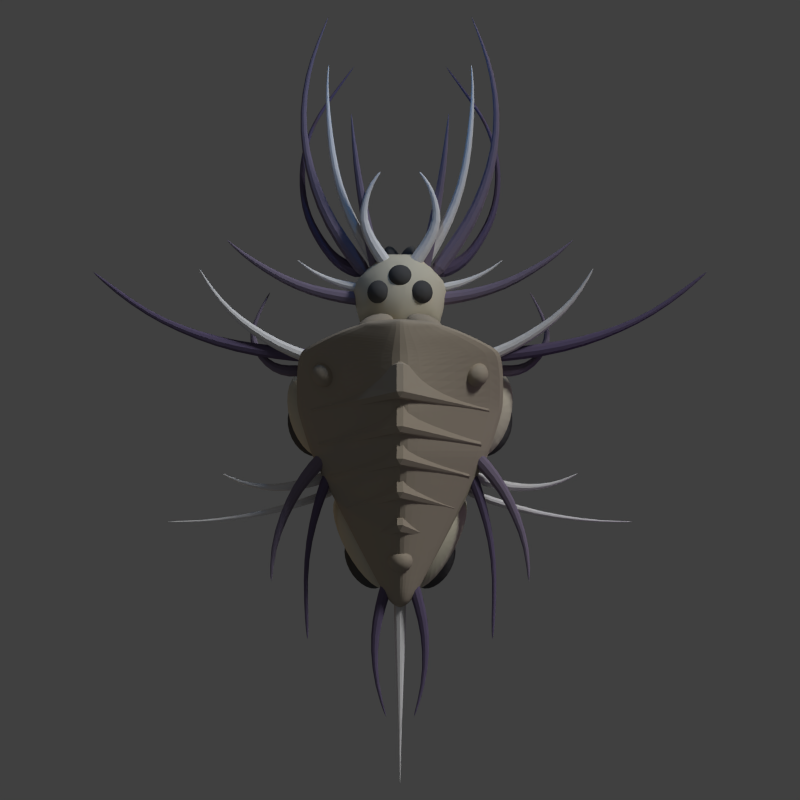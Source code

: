 # Source: archon_0.blend  (saved by Blender 2.69.0; exported with 4.5.12 LTS)
import bpy
from mathutils import Matrix  # noqa: F401  (used for matrix-valued properties, if any)

bpy.ops.wm.read_factory_settings(use_empty=True)
scene = bpy.context.scene
scene.name = 'Scene'

# ---- collections
col_collection_1 = bpy.data.collections.new('Collection 1'); scene.collection.children.link(col_collection_1)

# ---- materials (node trees are filled in below, after node groups)
mat_material_002 = bpy.data.materials.new('Material.002')
mat_material_002.alpha_threshold = 0.0
mat_material_002.use_transparent_shadow = False
mat_material_002.roughness = 0.5
mat_material_002.line_color = (0.0, 0.0, 0.0, 1.0)
mat_material_003 = bpy.data.materials.new('Material.003')
mat_material_003.alpha_threshold = 0.0
mat_material_003.use_transparent_shadow = False
mat_material_003.diffuse_color = (0.1343, 0.1076, 0.1902, 1.0)
mat_material_003.roughness = 0.5
mat_material_003.line_color = (0.0, 0.0, 0.0, 1.0)
mat_material_004 = bpy.data.materials.new('Material.004')
mat_material_004.alpha_threshold = 0.0
mat_material_004.use_transparent_shadow = False
mat_material_004.diffuse_color = (0.4109, 0.3562, 0.2795, 1.0)
mat_material_004.roughness = 0.5
mat_material_004.line_color = (0.0, 0.0, 0.0, 1.0)
mat_material_005 = bpy.data.materials.new('Material.005')
mat_material_005.alpha_threshold = 0.0
mat_material_005.use_transparent_shadow = False
mat_material_005.diffuse_color = (0.08714, 0.08714, 0.08714, 1.0)
mat_material_005.roughness = 0.5
mat_material_005.line_color = (0.0, 0.0, 0.0, 1.0)
mat_material_001 = bpy.data.materials.new('Material.001')
mat_material_001.alpha_threshold = 0.0
mat_material_001.use_transparent_shadow = False
mat_material_001.diffuse_color = (0.2124, 0.1779, 0.2529, 1.0)
mat_material_001.roughness = 0.5
mat_material_001.line_color = (0.0, 0.0, 0.0, 1.0)
mat_material = bpy.data.materials.new('Material')
mat_material.alpha_threshold = 0.0
mat_material.use_transparent_shadow = False
mat_material.diffuse_color = (0.6383, 0.5961, 0.4698, 1.0)
mat_material.roughness = 0.5
mat_material.line_color = (0.0, 0.0, 0.0, 1.0)

# ---- material node trees

# ---- world
world_world = bpy.data.worlds.new('World'); scene.world = world_world
world_world.color = (0.05088, 0.05088, 0.05088)
world_world.use_sun_shadow = False
world_world.sun_shadow_jitter_overblur = 0.0
world_world.cycles.sampling_method = 'MANUAL'
world_world.cycles.sample_map_resolution = 256

# ---- cameras
cam_camera = bpy.data.cameras.new('Camera')
cam_camera.type = 'ORTHO'
cam_camera.clip_end = 100.0
cam_camera.lens = 35.0
cam_camera.sensor_width = 32.0
cam_camera.sensor_height = 18.0
cam_camera.ortho_scale = 16.0
cam_camera.dof.focus_distance = 0.0
cam_camera.dof.aperture_fstop = 128.0

# ---- lights
light_point_003 = bpy.data.lights.new('Point.003', 'POINT')
light_point_003.color = (0.7737, 0.8303, 1.0)
light_point_003.transmission_factor = 0.0
light_point_003.energy = 70.0
light_point_003.shadow_buffer_clip_start = 0.5
light_point_003.shadow_soft_size = 0.1
light_point_003.shadow_maximum_resolution = 0.006
light_point_003.use_absolute_resolution = True
light_point_003.cycles.use_multiple_importance_sampling = False
light_point_002 = bpy.data.lights.new('Point.002', 'POINT')
light_point_002.color = (0.6921, 0.0, 1.0)
light_point_002.transmission_factor = 0.0
light_point_002.energy = 20.0
light_point_002.shadow_buffer_clip_start = 0.5
light_point_002.shadow_soft_size = 0.1
light_point_002.shadow_maximum_resolution = 0.006
light_point_002.use_absolute_resolution = True
light_point_002.cycles.use_multiple_importance_sampling = False
light_point_001 = bpy.data.lights.new('Point.001', 'POINT')
light_point_001.color = (0.0, 0.3452, 1.0)
light_point_001.transmission_factor = 0.0
light_point_001.energy = 100.0
light_point_001.shadow_buffer_clip_start = 0.5
light_point_001.shadow_soft_size = 0.1
light_point_001.shadow_maximum_resolution = 0.006
light_point_001.use_absolute_resolution = True
light_point_001.cycles.use_multiple_importance_sampling = False
light_point = bpy.data.lights.new('Point', 'POINT')
light_point.color = (1.0, 0.4909, 0.0)
light_point.transmission_factor = 0.0
light_point.shadow_buffer_clip_start = 0.5
light_point.shadow_soft_size = 0.1
light_point.shadow_maximum_resolution = 0.006
light_point.use_absolute_resolution = True
light_point.cycles.use_multiple_importance_sampling = False
light_sun = bpy.data.lights.new('Sun', 'SUN')
light_sun.transmission_factor = 0.0
light_sun.angle = 0.1993
light_sun.energy = 1.5
light_sun.shadow_buffer_clip_start = 0.5
light_sun.shadow_soft_size = 0.1
light_sun.shadow_cascade_max_distance = 1000.0
light_sun.cycles.use_multiple_importance_sampling = False

# ---- meshes
me_cylinder_015 = bpy.data.meshes.new('Cylinder.015')
me_cylinder_015.from_pydata([(-9.938e-09, -3.765, 0.1663), (-9.938e-09, -4.097, 0.1663), (0.1582, -3.765, 0.05139), (0.1582, -4.097, 0.05139), (0.09776, -3.765, -0.1346), (0.09776, -4.097, -0.1346), (-0.09776, -3.765, -0.1346), (-0.09776, -4.097, -0.1346), (-0.1582, -3.765, 0.05139), (-0.1582, -4.097, 0.05139), (-1.037e-08, -4.589, 0.1573), (0.1496, -4.589, 0.04861), (0.09246, -4.589, -0.1273), (-0.09246, -4.589, -0.1273), (-0.1496, -4.589, 0.04861), (-1.301e-08, -5.477, 0.1019), (0.09691, -5.477, 0.03149), (0.05989, -5.477, -0.08243), (-0.05989, -5.477, -0.08243), (-0.09691, -5.477, 0.03149), (-1.547e-08, -6.932, 0.02786), (0.02649, -6.932, 0.008608), (0.01637, -6.932, -0.02254), (-0.01637, -6.932, -0.02254), (-0.02649, -6.932, 0.008608), (-1.604e-08, -7.726, 0.0106), (0.01008, -7.726, 0.003281), (0.006228, -7.726, -0.008566), (-0.006228, -7.726, -0.008566), (-0.01008, -7.726, 0.003281)], [], [(0, 1, 3, 2), (2, 3, 5, 4), (4, 5, 7, 6), (1, 9, 14, 10), (8, 9, 1, 0), (6, 7, 9, 8), (0, 2, 4, 6, 8), (10, 14, 19, 15), (9, 7, 13, 14), (7, 5, 12, 13), (5, 3, 11, 12), (3, 1, 10, 11), (15, 19, 24, 20), (14, 13, 18, 19), (13, 12, 17, 18), (12, 11, 16, 17), (11, 10, 15, 16), (20, 24, 29, 25), (19, 18, 23, 24), (18, 17, 22, 23), (17, 16, 21, 22), (16, 15, 20, 21), (26, 25, 29, 28, 27), (24, 23, 28, 29), (23, 22, 27, 28), (22, 21, 26, 27), (21, 20, 25, 26)])
me_cylinder_015.materials.append(mat_material_002)
me_cylinder_015.use_remesh_preserve_volume = False
me_cylinder_015.use_remesh_preserve_attributes = False
me_cylinder_015.use_mirror_vertex_groups = False
me_cylinder_015.update()
me_cylinder_014 = bpy.data.meshes.new('Cylinder.014')
me_cylinder_014.from_pydata([(0.2185, -3.529, 0.1631), (0.3107, -3.842, 0.1631), (0.3672, -3.485, 0.0504), (0.4595, -3.798, 0.0504), (0.3104, -3.502, -0.1319), (0.4027, -3.815, -0.1319), (0.1265, -3.556, -0.1319), (0.2188, -3.869, -0.1319), (0.06968, -3.573, 0.0504), (0.162, -3.886, 0.0504), (0.4704, -4.417, 0.1332), (0.5959, -4.399, 0.04116), (0.548, -4.406, -0.1078), (0.3929, -4.427, -0.1078), (0.345, -4.434, 0.04116), (0.5272, -5.006, 0.09715), (0.6193, -5.013, 0.03002), (0.5841, -5.01, -0.07859), (0.4702, -5.001, -0.07859), (0.435, -4.999, 0.03002), (0.4734, -5.715, 0.05266), (0.5212, -5.73, 0.01627), (0.5029, -5.725, -0.0426), (0.4439, -5.706, -0.0426), (0.4256, -5.7, 0.01627), (0.2613, -6.391, 0.01933), (0.2789, -6.396, 0.005975), (0.2722, -6.394, -0.01564), (0.2505, -6.387, -0.01564), (0.2438, -6.385, 0.005975)], [], [(0, 1, 3, 2), (2, 3, 5, 4), (4, 5, 7, 6), (1, 9, 14, 10), (8, 9, 1, 0), (6, 7, 9, 8), (0, 2, 4, 6, 8), (10, 14, 19, 15), (9, 7, 13, 14), (7, 5, 12, 13), (5, 3, 11, 12), (3, 1, 10, 11), (15, 19, 24, 20), (14, 13, 18, 19), (13, 12, 17, 18), (12, 11, 16, 17), (11, 10, 15, 16), (20, 24, 29, 25), (19, 18, 23, 24), (18, 17, 22, 23), (17, 16, 21, 22), (16, 15, 20, 21), (26, 25, 29, 28, 27), (24, 23, 28, 29), (23, 22, 27, 28), (22, 21, 26, 27), (21, 20, 25, 26)])
me_cylinder_014.materials.append(mat_material_003)
me_cylinder_014.use_remesh_preserve_volume = False
me_cylinder_014.use_remesh_preserve_attributes = False
me_cylinder_014.use_mirror_vertex_groups = False
me_cylinder_014.update()
me_sphere_010 = bpy.data.meshes.new('Sphere.010')
me_sphere_010.from_pydata([(0.3306, -2.443, 1.127), (0.1944, -2.399, 1.075), (0.07132, -2.359, 0.9072), (0.1944, -2.399, 0.7392), (0.3306, -2.443, 0.6878), (0.4914, -2.495, 0.6697), (0.413, -2.395, 1.127), (0.3466, -2.31, 1.075), (0.3022, -2.253, 0.9981), (0.2866, -2.233, 0.9072), (0.3022, -2.253, 0.8163), (0.3466, -2.31, 0.7392), (0.413, -2.395, 0.6878), (0.4914, -2.495, 1.145), (0.5544, -2.422, 1.127), (0.6078, -2.36, 1.075), (0.6435, -2.319, 0.9981), (0.6561, -2.305, 0.9072), (0.6435, -2.319, 0.8163), (0.6078, -2.36, 0.7392), (0.5544, -2.422, 0.6878), (0.6484, -2.504, 1.127), (0.7814, -2.512, 1.075), (0.8703, -2.517, 0.9981), (0.9016, -2.519, 0.9072), (0.8703, -2.517, 0.8163), (0.7814, -2.512, 0.7392), (0.6484, -2.504, 0.6878), (0.6241, -2.579, 1.127), (0.7366, -2.651, 1.075), (0.8118, -2.698, 0.9981), (0.8382, -2.715, 0.9072), (0.8118, -2.698, 0.8163), (0.7366, -2.651, 0.7392), (0.6241, -2.579, 0.6878), (0.4999, -2.591, 1.127), (0.5071, -2.672, 1.075), (0.512, -2.726, 0.9981), (0.5137, -2.745, 0.9072), (0.512, -2.726, 0.8163), (0.5071, -2.672, 0.7392), (0.4999, -2.591, 0.6878), (0.3693, -2.53, 1.127), (0.2658, -2.56, 1.075), (0.1967, -2.58, 0.9981), (0.1724, -2.587, 0.9072), (0.1967, -2.58, 0.8163), (0.2658, -2.56, 0.7392), (0.3693, -2.53, 0.6878), (0.1033, -2.369, 0.9981), (0.1033, -2.369, 0.8163)], [], [(4, 3, 11, 12), (1, 0, 6, 7), (12, 11, 19, 20), (11, 10, 18, 19), (10, 9, 17, 18), (9, 8, 16, 17), (8, 7, 15, 16), (7, 6, 14, 15), (20, 19, 26, 27), (19, 18, 25, 26), (18, 17, 24, 25), (17, 16, 23, 24), (16, 15, 22, 23), (15, 14, 21, 22), (27, 26, 33, 34), (26, 25, 32, 33), (25, 24, 31, 32), (24, 23, 30, 31), (23, 22, 29, 30), (22, 21, 28, 29), (34, 33, 40, 41), (33, 32, 39, 40), (32, 31, 38, 39), (31, 30, 37, 38), (30, 29, 36, 37), (29, 28, 35, 36), (41, 40, 47, 48), (40, 39, 46, 47), (39, 38, 45, 46), (38, 37, 44, 45), (37, 36, 43, 44), (36, 35, 42, 43), (5, 4, 12), (3, 50, 10, 11), (50, 2, 9, 10), (2, 49, 8, 9), (49, 1, 7, 8), (0, 13, 6), (5, 12, 20), (6, 13, 14), (5, 20, 27), (14, 13, 21), (5, 27, 34), (21, 13, 28), (5, 34, 41), (28, 13, 35), (5, 41, 48), (35, 13, 42), (5, 48, 4), (48, 47, 3, 4), (47, 46, 50, 3), (46, 45, 2, 50), (45, 44, 49, 2), (44, 43, 1, 49), (43, 42, 0, 1), (42, 13, 0)])
me_sphere_010.materials.append(mat_material_004)
me_sphere_010.use_remesh_preserve_volume = False
me_sphere_010.use_remesh_preserve_attributes = False
me_sphere_010.use_mirror_vertex_groups = False
me_sphere_010.update()
me_sphere_009 = bpy.data.meshes.new('Sphere.009')
me_sphere_009.from_pydata([(-0.03183, 0.6657, 2.247), (-0.3259, 0.8028, 2.03), (-0.5913, 0.9266, 1.323), (-0.3259, 0.8028, 0.6159), (-0.03183, 0.6657, 0.3991), (0.315, 0.504, 0.323), (0.1708, 0.7594, 2.247), (0.04859, 0.9759, 2.03), (-0.03308, 1.121, 1.706), (-0.06175, 1.171, 1.323), (-0.03308, 1.121, 0.9403), (0.04859, 0.9759, 0.6159), (0.1708, 0.7594, 0.3991), (0.315, 0.504, 2.323), (0.482, 0.6607, 2.247), (0.6237, 0.7936, 2.03), (0.7183, 0.8824, 1.706), (0.7515, 0.9136, 1.323), (0.7183, 0.8824, 0.9403), (0.6237, 0.7936, 0.6159), (0.482, 0.6607, 0.3991), (0.6675, 0.444, 2.247), (0.9663, 0.3932, 2.03), (1.166, 0.3593, 1.706), (1.236, 0.3474, 1.323), (1.166, 0.3593, 0.9403), (0.9663, 0.3932, 0.6159), (0.6675, 0.444, 0.3991), (0.5875, 0.2725, 2.247), (0.8185, 0.07627, 2.03), (0.9728, -0.05486, 1.706), (1.027, -0.1009, 1.323), (0.9728, -0.05486, 0.9403), (0.8185, 0.07627, 0.6159), (0.5875, 0.2725, 0.3991), (0.3023, 0.2753, 2.247), (0.2915, 0.08139, 2.03), (0.2844, -0.04816, 1.706), (0.2818, -0.09365, 1.323), (0.2844, -0.04816, 0.9403), (0.2915, 0.08139, 0.6159), (0.3023, 0.2753, 0.3991), (0.02668, 0.4503, 2.247), (-0.2177, 0.4047, 2.03), (-0.3811, 0.3743, 1.706), (-0.4384, 0.3636, 1.323), (-0.3811, 0.3743, 0.9403), (-0.2177, 0.4047, 0.6159), (0.02668, 0.4503, 0.3991), (-0.5223, 0.8944, 1.706), (-0.5223, 0.8944, 0.9403)], [], [(4, 3, 11, 12), (1, 0, 6, 7), (12, 11, 19, 20), (11, 10, 18, 19), (10, 9, 17, 18), (9, 8, 16, 17), (8, 7, 15, 16), (7, 6, 14, 15), (20, 19, 26, 27), (19, 18, 25, 26), (18, 17, 24, 25), (17, 16, 23, 24), (16, 15, 22, 23), (15, 14, 21, 22), (27, 26, 33, 34), (26, 25, 32, 33), (25, 24, 31, 32), (24, 23, 30, 31), (23, 22, 29, 30), (22, 21, 28, 29), (34, 33, 40, 41), (33, 32, 39, 40), (32, 31, 38, 39), (31, 30, 37, 38), (30, 29, 36, 37), (29, 28, 35, 36), (41, 40, 47, 48), (40, 39, 46, 47), (39, 38, 45, 46), (38, 37, 44, 45), (37, 36, 43, 44), (36, 35, 42, 43), (5, 4, 12), (3, 50, 10, 11), (50, 2, 9, 10), (2, 49, 8, 9), (49, 1, 7, 8), (0, 13, 6), (5, 12, 20), (6, 13, 14), (5, 20, 27), (14, 13, 21), (5, 27, 34), (21, 13, 28), (5, 34, 41), (28, 13, 35), (5, 41, 48), (35, 13, 42), (5, 48, 4), (48, 47, 3, 4), (47, 46, 50, 3), (46, 45, 2, 50), (45, 44, 49, 2), (44, 43, 1, 49), (43, 42, 0, 1), (42, 13, 0)])
me_sphere_009.polygons.foreach_set('use_smooth', [True] * 56)
me_sphere_009.materials.append(mat_material_005)
me_sphere_009.use_remesh_preserve_volume = False
me_sphere_009.use_remesh_preserve_attributes = False
me_sphere_009.use_mirror_vertex_groups = False
me_sphere_009.update()
me_sphere_008 = bpy.data.meshes.new('Sphere.008')
me_sphere_008.from_pydata([(0.5623, 5.04, 2.247), (0.2379, 5.04, 2.03), (-0.05501, 5.04, 1.323), (0.2379, 5.04, 0.6159), (0.5623, 5.04, 0.3991), (0.945, 5.04, 0.323), (0.7064, 5.339, 2.247), (0.5041, 5.593, 2.03), (0.369, 5.762, 1.706), (0.3215, 5.822, 1.323), (0.369, 5.762, 0.9403), (0.5041, 5.593, 0.6159), (0.7064, 5.339, 0.3991), (0.945, 5.04, 2.323), (1.03, 5.413, 2.247), (1.102, 5.729, 2.03), (1.151, 5.941, 1.706), (1.168, 6.015, 1.323), (1.151, 5.941, 0.9403), (1.102, 5.729, 0.6159), (1.03, 5.413, 0.3991), (1.29, 5.206, 2.247), (1.582, 5.347, 2.03), (1.777, 5.441, 1.706), (1.846, 5.474, 1.323), (1.777, 5.441, 0.9403), (1.582, 5.347, 0.6159), (1.29, 5.206, 0.3991), (1.29, 4.874, 2.247), (1.582, 4.733, 2.03), (1.777, 4.639, 1.706), (1.846, 4.606, 1.323), (1.777, 4.639, 0.9403), (1.582, 4.733, 0.6159), (1.29, 4.874, 0.3991), (1.03, 4.667, 2.247), (1.102, 4.351, 2.03), (1.151, 4.139, 1.706), (1.168, 4.065, 1.323), (1.151, 4.139, 0.9403), (1.102, 4.351, 0.6159), (1.03, 4.667, 0.3991), (0.7064, 4.741, 2.247), (0.5041, 4.487, 2.03), (0.369, 4.318, 1.706), (0.3215, 4.258, 1.323), (0.369, 4.318, 0.9403), (0.5041, 4.487, 0.6159), (0.7064, 4.741, 0.3991), (0.02111, 5.04, 1.706), (0.02111, 5.04, 0.9403)], [], [(4, 3, 11, 12), (1, 0, 6, 7), (12, 11, 19, 20), (11, 10, 18, 19), (10, 9, 17, 18), (9, 8, 16, 17), (8, 7, 15, 16), (7, 6, 14, 15), (20, 19, 26, 27), (19, 18, 25, 26), (18, 17, 24, 25), (17, 16, 23, 24), (16, 15, 22, 23), (15, 14, 21, 22), (27, 26, 33, 34), (26, 25, 32, 33), (25, 24, 31, 32), (24, 23, 30, 31), (23, 22, 29, 30), (22, 21, 28, 29), (34, 33, 40, 41), (33, 32, 39, 40), (32, 31, 38, 39), (31, 30, 37, 38), (30, 29, 36, 37), (29, 28, 35, 36), (41, 40, 47, 48), (40, 39, 46, 47), (39, 38, 45, 46), (38, 37, 44, 45), (37, 36, 43, 44), (36, 35, 42, 43), (5, 4, 12), (3, 50, 10, 11), (50, 2, 9, 10), (2, 49, 8, 9), (49, 1, 7, 8), (0, 13, 6), (5, 12, 20), (6, 13, 14), (5, 20, 27), (14, 13, 21), (5, 27, 34), (21, 13, 28), (5, 34, 41), (28, 13, 35), (5, 41, 48), (35, 13, 42), (5, 48, 4), (48, 47, 3, 4), (47, 46, 50, 3), (46, 45, 2, 50), (45, 44, 49, 2), (44, 43, 1, 49), (43, 42, 0, 1), (42, 13, 0)])
me_sphere_008.polygons.foreach_set('use_smooth', [True] * 56)
me_sphere_008.materials.append(mat_material_004)
me_sphere_008.use_remesh_preserve_volume = False
me_sphere_008.use_remesh_preserve_attributes = False
me_sphere_008.use_mirror_vertex_groups = False
me_sphere_008.update()
me_sphere_007 = bpy.data.meshes.new('Sphere.007')
me_sphere_007.from_pydata([(-0.3827, 0.0, 0.9239), (-0.7071, 0.0, 0.7071), (-1.0, 0.0, -4.371e-08), (-0.7071, 0.0, -0.7071), (-0.3827, 0.0, -0.9239), (-1.51e-07, 0.0, -1.0), (-0.2386, 0.2992, 0.9239), (-0.4409, 0.5528, 0.7071), (-0.576, 0.7223, 0.3827), (-0.6235, 0.7818, -4.371e-08), (-0.576, 0.7223, -0.3827), (-0.4409, 0.5528, -0.7071), (-0.2386, 0.2992, -0.9239), (-1.846e-07, -1.472e-07, 1.0), (0.08515, 0.3731, 0.9239), (0.1573, 0.6894, 0.7071), (0.2056, 0.9007, 0.3827), (0.2225, 0.9749, -4.371e-08), (0.2056, 0.9007, -0.3827), (0.1573, 0.6894, -0.7071), (0.08515, 0.3731, -0.9239), (0.3448, 0.166, 0.9239), (0.6371, 0.3068, 0.7071), (0.8324, 0.4009, 0.3827), (0.901, 0.4339, -4.371e-08), (0.8324, 0.4009, -0.3827), (0.6371, 0.3068, -0.7071), (0.3448, 0.166, -0.9239), (0.3448, -0.166, 0.9239), (0.6371, -0.3068, 0.7071), (0.8324, -0.4009, 0.3827), (0.901, -0.4339, -4.371e-08), (0.8324, -0.4009, -0.3827), (0.6371, -0.3068, -0.7071), (0.3448, -0.166, -0.9239), (0.08515, -0.3731, 0.9239), (0.1573, -0.6894, 0.7071), (0.2056, -0.9007, 0.3827), (0.2225, -0.9749, -4.371e-08), (0.2056, -0.9007, -0.3827), (0.1573, -0.6894, -0.7071), (0.08515, -0.3731, -0.9239), (-0.2386, -0.2992, 0.9239), (-0.4409, -0.5528, 0.7071), (-0.576, -0.7223, 0.3827), (-0.6235, -0.7818, -4.371e-08), (-0.576, -0.7223, -0.3827), (-0.4409, -0.5528, -0.7071), (-0.2386, -0.2992, -0.9239), (-0.9239, 3.096e-08, 0.3827), (-0.9239, 3.096e-08, -0.3827)], [], [(4, 3, 11, 12), (1, 0, 6, 7), (12, 11, 19, 20), (11, 10, 18, 19), (10, 9, 17, 18), (9, 8, 16, 17), (8, 7, 15, 16), (7, 6, 14, 15), (20, 19, 26, 27), (19, 18, 25, 26), (18, 17, 24, 25), (17, 16, 23, 24), (16, 15, 22, 23), (15, 14, 21, 22), (27, 26, 33, 34), (26, 25, 32, 33), (25, 24, 31, 32), (24, 23, 30, 31), (23, 22, 29, 30), (22, 21, 28, 29), (34, 33, 40, 41), (33, 32, 39, 40), (32, 31, 38, 39), (31, 30, 37, 38), (30, 29, 36, 37), (29, 28, 35, 36), (41, 40, 47, 48), (40, 39, 46, 47), (39, 38, 45, 46), (38, 37, 44, 45), (37, 36, 43, 44), (36, 35, 42, 43), (5, 4, 12), (3, 50, 10, 11), (50, 2, 9, 10), (2, 49, 8, 9), (49, 1, 7, 8), (0, 13, 6), (5, 12, 20), (6, 13, 14), (5, 20, 27), (14, 13, 21), (5, 27, 34), (21, 13, 28), (5, 34, 41), (28, 13, 35), (5, 41, 48), (35, 13, 42), (5, 48, 4), (48, 47, 3, 4), (47, 46, 50, 3), (46, 45, 2, 50), (45, 44, 49, 2), (44, 43, 1, 49), (43, 42, 0, 1), (42, 13, 0)])
me_sphere_007.polygons.foreach_set('use_smooth', [True] * 56)
me_sphere_007.materials.append(mat_material_004)
me_sphere_007.use_remesh_preserve_volume = False
me_sphere_007.use_remesh_preserve_attributes = False
me_sphere_007.use_mirror_vertex_groups = False
me_sphere_007.update()
me_sphere_006 = bpy.data.meshes.new('Sphere.006')
me_sphere_006.from_pydata([(1.837, -2.241, -0.1467), (1.904, -2.01, -0.2675), (1.965, -1.802, -0.6615), (1.904, -2.01, -1.055), (1.837, -2.241, -1.176), (1.758, -2.514, -1.219), (1.968, -2.387, -0.1467), (2.147, -2.279, -0.2675), (2.266, -2.207, -0.4483), (2.308, -2.182, -0.6615), (2.266, -2.207, -0.8747), (2.147, -2.279, -1.055), (1.968, -2.387, -1.176), (1.758, -2.514, -0.1043), (1.941, -2.628, -0.1467), (2.096, -2.724, -0.2675), (2.2, -2.789, -0.4483), (2.236, -2.811, -0.6615), (2.2, -2.789, -0.8747), (2.096, -2.724, -1.055), (1.941, -2.628, -1.176), (1.776, -2.783, -0.1467), (1.791, -3.011, -0.2675), (1.801, -3.163, -0.4483), (1.805, -3.217, -0.6615), (1.801, -3.163, -0.8747), (1.791, -3.011, -1.055), (1.776, -2.783, -1.176), (1.597, -2.735, -0.1467), (1.461, -2.923, -0.2675), (1.369, -3.049, -0.4483), (1.337, -3.093, -0.6615), (1.369, -3.049, -0.8747), (1.461, -2.923, -1.055), (1.597, -2.735, -1.176), (1.539, -2.521, -0.1467), (1.354, -2.527, -0.2675), (1.23, -2.531, -0.4483), (1.187, -2.533, -0.6615), (1.23, -2.531, -0.8747), (1.354, -2.527, -1.055), (1.539, -2.521, -1.176), (1.646, -2.301, -0.1467), (1.551, -2.121, -0.2675), (1.488, -2.0, -0.4483), (1.466, -1.958, -0.6615), (1.488, -2.0, -0.8747), (1.551, -2.121, -1.055), (1.646, -2.301, -1.176), (1.949, -1.856, -0.4483), (1.949, -1.856, -0.8747), (0.8028, -5.003, -0.2462), (0.9065, -4.807, -0.3437), (1.0, -4.629, -0.6615), (0.9065, -4.807, -0.9793), (0.8028, -5.003, -1.077), (0.6804, -5.235, -1.111), (0.8742, -5.145, -0.2462), (1.038, -5.069, -0.3437), (1.148, -5.017, -0.4895), (1.187, -5.0, -0.6615), (1.148, -5.017, -0.8335), (1.038, -5.069, -0.9793), (0.8742, -5.145, -1.077), (0.6804, -5.235, -0.212), (0.7997, -5.355, -0.2462), (0.9008, -5.456, -0.3437), (0.9684, -5.523, -0.4895), (0.9921, -5.547, -0.6615), (0.9684, -5.523, -0.8335), (0.9008, -5.456, -0.9793), (0.7997, -5.355, -1.077), (0.6353, -5.474, -0.2462), (0.5971, -5.677, -0.3437), (0.5716, -5.812, -0.4895), (0.5627, -5.86, -0.6615), (0.5716, -5.812, -0.8335), (0.5971, -5.677, -0.9793), (0.6353, -5.474, -1.077), (0.5049, -5.414, -0.2462), (0.3562, -5.565, -0.3437), (0.2568, -5.667, -0.4895), (0.2219, -5.702, -0.6615), (0.2568, -5.667, -0.8335), (0.3562, -5.565, -0.9793), (0.5049, -5.414, -1.077), (0.5066, -5.219, -0.2462), (0.3593, -5.205, -0.3437), (0.2609, -5.196, -0.4895), (0.2264, -5.193, -0.6615), (0.2609, -5.196, -0.8335), (0.3593, -5.205, -0.9793), (0.5066, -5.219, -1.077), (0.6392, -5.036, -0.2462), (0.6043, -4.868, -0.3437), (0.5809, -4.755, -0.4895), (0.5727, -4.715, -0.6615), (0.5809, -4.755, -0.8335), (0.6043, -4.868, -0.9793), (0.6392, -5.036, -1.077), (0.9758, -4.676, -0.4895), (0.9758, -4.676, -0.8335)], [], [(4, 3, 11, 12), (1, 0, 6, 7), (12, 11, 19, 20), (11, 10, 18, 19), (10, 9, 17, 18), (9, 8, 16, 17), (8, 7, 15, 16), (7, 6, 14, 15), (20, 19, 26, 27), (19, 18, 25, 26), (18, 17, 24, 25), (17, 16, 23, 24), (16, 15, 22, 23), (15, 14, 21, 22), (27, 26, 33, 34), (26, 25, 32, 33), (25, 24, 31, 32), (24, 23, 30, 31), (23, 22, 29, 30), (22, 21, 28, 29), (34, 33, 40, 41), (33, 32, 39, 40), (32, 31, 38, 39), (31, 30, 37, 38), (30, 29, 36, 37), (29, 28, 35, 36), (41, 40, 47, 48), (40, 39, 46, 47), (39, 38, 45, 46), (38, 37, 44, 45), (37, 36, 43, 44), (36, 35, 42, 43), (5, 4, 12), (3, 50, 10, 11), (50, 2, 9, 10), (2, 49, 8, 9), (49, 1, 7, 8), (0, 13, 6), (5, 12, 20), (6, 13, 14), (5, 20, 27), (14, 13, 21), (5, 27, 34), (21, 13, 28), (5, 34, 41), (28, 13, 35), (5, 41, 48), (35, 13, 42), (5, 48, 4), (48, 47, 3, 4), (47, 46, 50, 3), (46, 45, 2, 50), (45, 44, 49, 2), (44, 43, 1, 49), (43, 42, 0, 1), (42, 13, 0), (55, 54, 62, 63), (52, 51, 57, 58), (63, 62, 70, 71), (62, 61, 69, 70), (61, 60, 68, 69), (60, 59, 67, 68), (59, 58, 66, 67), (58, 57, 65, 66), (71, 70, 77, 78), (70, 69, 76, 77), (69, 68, 75, 76), (68, 67, 74, 75), (67, 66, 73, 74), (66, 65, 72, 73), (78, 77, 84, 85), (77, 76, 83, 84), (76, 75, 82, 83), (75, 74, 81, 82), (74, 73, 80, 81), (73, 72, 79, 80), (85, 84, 91, 92), (84, 83, 90, 91), (83, 82, 89, 90), (82, 81, 88, 89), (81, 80, 87, 88), (80, 79, 86, 87), (92, 91, 98, 99), (91, 90, 97, 98), (90, 89, 96, 97), (89, 88, 95, 96), (88, 87, 94, 95), (87, 86, 93, 94), (56, 55, 63), (54, 101, 61, 62), (101, 53, 60, 61), (53, 100, 59, 60), (100, 52, 58, 59), (51, 64, 57), (56, 63, 71), (57, 64, 65), (56, 71, 78), (65, 64, 72), (56, 78, 85), (72, 64, 79), (56, 85, 92), (79, 64, 86), (56, 92, 99), (86, 64, 93), (56, 99, 55), (99, 98, 54, 55), (98, 97, 101, 54), (97, 96, 53, 101), (96, 95, 100, 53), (95, 94, 52, 100), (94, 93, 51, 52), (93, 64, 51)])
me_sphere_006.materials.append(mat_material_005)
me_sphere_006.use_remesh_preserve_volume = False
me_sphere_006.use_remesh_preserve_attributes = False
me_sphere_006.use_mirror_vertex_groups = False
me_sphere_006.update()
me_cylinder_013 = bpy.data.meshes.new('Cylinder.013')
me_cylinder_013.from_pydata([(1.345, -1.354, 0.1567), (1.49, -1.632, 0.1567), (1.477, -1.285, 0.04842), (1.631, -1.584, 0.04842), (1.426, -1.312, -0.1268), (1.577, -1.603, -0.1268), (1.263, -1.397, -0.1268), (1.403, -1.661, -0.1268), (1.213, -1.423, 0.04842), (1.349, -1.679, 0.04842), (1.658, -2.13, 0.1169), (1.765, -2.102, 0.03614), (1.724, -2.113, -0.09461), (1.591, -2.148, -0.09461), (1.55, -2.159, 0.03614), (1.83, -2.818, 0.08253), (1.908, -2.811, 0.0255), (1.879, -2.813, -0.06677), (1.782, -2.822, -0.06677), (1.752, -2.825, 0.0255), (1.9, -3.571, 0.05437), (1.952, -3.573, 0.0168), (1.932, -3.572, -0.04398), (1.868, -3.57, -0.04398), (1.848, -3.569, 0.0168), (1.862, -4.465, 0.05437), (1.914, -4.467, 0.0168), (1.894, -4.466, -0.04398), (1.83, -4.463, -0.04398), (1.811, -4.463, 0.0168), (1.848, -4.806, 0.009949), (1.857, -4.806, 0.003075), (1.854, -4.806, -0.008045), (1.842, -4.806, -0.008045), (1.839, -4.806, 0.003075)], [], [(0, 1, 3, 2), (2, 3, 5, 4), (4, 5, 7, 6), (1, 9, 14, 10), (8, 9, 1, 0), (6, 7, 9, 8), (0, 2, 4, 6, 8), (10, 14, 19, 15), (9, 7, 13, 14), (7, 5, 12, 13), (5, 3, 11, 12), (3, 1, 10, 11), (15, 19, 24, 20), (14, 13, 18, 19), (13, 12, 17, 18), (12, 11, 16, 17), (11, 10, 15, 16), (20, 24, 29, 25), (19, 18, 23, 24), (18, 17, 22, 23), (17, 16, 21, 22), (16, 15, 20, 21), (25, 29, 34, 30), (24, 23, 28, 29), (23, 22, 27, 28), (22, 21, 26, 27), (21, 20, 25, 26), (31, 30, 34, 33, 32), (29, 28, 33, 34), (28, 27, 32, 33), (27, 26, 31, 32), (26, 25, 30, 31)])
me_cylinder_013.materials.append(mat_material_003)
me_cylinder_013.use_remesh_preserve_volume = False
me_cylinder_013.use_remesh_preserve_attributes = False
me_cylinder_013.use_mirror_vertex_groups = False
me_cylinder_013.update()
me_cylinder_012 = bpy.data.meshes.new('Cylinder.012')
me_cylinder_012.from_pydata([(1.695, -1.317, 0.1931), (1.442, -1.064, 0.1931), (1.554, -1.434, 0.05967), (1.321, -1.202, 0.05967), (1.608, -1.39, -0.1562), (1.367, -1.149, -0.1562), (1.783, -1.245, -0.1562), (1.517, -0.9783, -0.1562), (1.837, -1.201, 0.05967), (1.563, -0.9254, 0.05967), (2.057, -1.769, 0.1478), (1.937, -1.843, 0.04568), (1.983, -1.815, -0.1196), (2.131, -1.724, -0.1196), (2.176, -1.695, 0.04568), (2.324, -2.313, 0.1217), (2.214, -2.349, 0.03761), (2.256, -2.335, -0.09846), (2.392, -2.29, -0.09846), (2.433, -2.276, 0.03761), (2.551, -2.974, 0.07393), (2.48, -2.977, 0.02285), (2.507, -2.976, -0.05982), (2.594, -2.972, -0.05982), (2.621, -2.971, 0.02285), (2.58, -3.695, 0.02535), (2.555, -3.696, 0.007831), (2.565, -3.695, -0.02052), (2.594, -3.694, -0.02052), (2.604, -3.694, 0.007831)], [], [(0, 1, 3, 2), (2, 3, 5, 4), (4, 5, 7, 6), (3, 1, 9, 7, 5), (8, 9, 1, 0), (6, 7, 9, 8), (8, 0, 10, 14), (14, 10, 15, 19), (6, 8, 14, 13), (4, 6, 13, 12), (2, 4, 12, 11), (0, 2, 11, 10), (19, 15, 20, 24), (13, 14, 19, 18), (12, 13, 18, 17), (11, 12, 17, 16), (10, 11, 16, 15), (24, 20, 25, 29), (18, 19, 24, 23), (17, 18, 23, 22), (16, 17, 22, 21), (15, 16, 21, 20), (25, 26, 27, 28, 29), (23, 24, 29, 28), (22, 23, 28, 27), (21, 22, 27, 26), (20, 21, 26, 25)])
me_cylinder_012.materials.append(mat_material_001)
me_cylinder_012.use_remesh_preserve_volume = False
me_cylinder_012.use_remesh_preserve_attributes = False
me_cylinder_012.use_mirror_vertex_groups = False
me_cylinder_012.update()
me_cylinder_011 = bpy.data.meshes.new('Cylinder.011')
me_cylinder_011.from_pydata([(1.619, -1.537, 0.1157), (1.405, -1.449, 0.1157), (1.577, -1.639, 0.03577), (1.363, -1.551, 0.03577), (1.593, -1.6, -0.09364), (1.379, -1.512, -0.09364), (1.645, -1.474, -0.09364), (1.431, -1.386, -0.09364), (1.661, -1.435, 0.03577), (1.447, -1.347, 0.03577), (2.2, -1.746, 0.1022), (2.173, -1.839, 0.03158), (2.184, -1.803, -0.08267), (2.217, -1.688, -0.08267), (2.227, -1.652, 0.03158), (2.941, -1.942, 0.07522), (2.929, -2.012, 0.02325), (2.933, -1.985, -0.06086), (2.948, -1.898, -0.06086), (2.953, -1.871, 0.02325), (3.568, -2.038, 0.0518), (3.567, -2.087, 0.01601), (3.567, -2.068, -0.04191), (3.568, -2.007, -0.04191), (3.568, -1.989, 0.01601), (4.171, -2.104, 0.02909), (4.17, -2.131, 0.00899), (4.17, -2.121, -0.02353), (4.171, -2.087, -0.02353), (4.171, -2.076, 0.00899), (4.987, -2.114, 0.01231), (4.987, -2.126, 0.003805), (4.987, -2.121, -0.009963), (4.987, -2.107, -0.009963), (4.987, -2.102, 0.003805)], [], [(0, 1, 3, 2), (2, 3, 5, 4), (4, 5, 7, 6), (3, 1, 9, 7, 5), (8, 9, 1, 0), (6, 7, 9, 8), (8, 0, 10, 14), (14, 10, 15, 19), (6, 8, 14, 13), (4, 6, 13, 12), (2, 4, 12, 11), (0, 2, 11, 10), (19, 15, 20, 24), (13, 14, 19, 18), (12, 13, 18, 17), (11, 12, 17, 16), (10, 11, 16, 15), (24, 20, 25, 29), (18, 19, 24, 23), (17, 18, 23, 22), (16, 17, 22, 21), (15, 16, 21, 20), (29, 25, 30, 34), (23, 24, 29, 28), (22, 23, 28, 27), (21, 22, 27, 26), (20, 21, 26, 25), (30, 31, 32, 33, 34), (28, 29, 34, 33), (27, 28, 33, 32), (26, 27, 32, 31), (25, 26, 31, 30)])
me_cylinder_011.materials.append(mat_material_002)
me_cylinder_011.use_remesh_preserve_volume = False
me_cylinder_011.use_remesh_preserve_attributes = False
me_cylinder_011.use_mirror_vertex_groups = False
me_cylinder_011.update()
me_cylinder_010 = bpy.data.meshes.new('Cylinder.010')
me_cylinder_010.from_pydata([(1.796, -1.227, 0.1574), (1.504, -1.111, 0.1574), (1.741, -1.366, 0.04863), (1.449, -1.25, 0.04863), (1.762, -1.313, -0.1273), (1.47, -1.197, -0.1273), (1.831, -1.142, -0.1273), (1.538, -1.025, -0.1273), (1.852, -1.088, 0.04863), (1.56, -0.9717, 0.04863), (2.17, -1.33, 0.1365), (2.146, -1.457, 0.04219), (2.155, -1.408, -0.1105), (2.184, -1.251, -0.1105), (2.193, -1.202, 0.04219), (2.574, -1.382, 0.105), (2.579, -1.482, 0.03243), (2.577, -1.444, -0.08491), (2.57, -1.321, -0.08491), (2.569, -1.283, 0.03243), (2.981, -1.362, 0.0781), (2.998, -1.434, 0.02414), (2.991, -1.407, -0.06318), (2.971, -1.317, -0.06318), (2.964, -1.29, 0.02414), (3.39, -1.268, 0.04466), (3.41, -1.306, 0.0138), (3.402, -1.291, -0.03613), (3.378, -1.245, -0.03613), (3.371, -1.23, 0.0138), (3.798, -1.057, 0.01575), (3.805, -1.07, 0.004867), (3.803, -1.065, -0.01274), (3.794, -1.048, -0.01274), (3.792, -1.043, 0.004867)], [], [(0, 1, 3, 2), (2, 3, 5, 4), (4, 5, 7, 6), (3, 1, 9, 7, 5), (8, 9, 1, 0), (6, 7, 9, 8), (8, 0, 10, 14), (14, 10, 15, 19), (6, 8, 14, 13), (4, 6, 13, 12), (2, 4, 12, 11), (0, 2, 11, 10), (19, 15, 20, 24), (13, 14, 19, 18), (12, 13, 18, 17), (11, 12, 17, 16), (10, 11, 16, 15), (24, 20, 25, 29), (18, 19, 24, 23), (17, 18, 23, 22), (16, 17, 22, 21), (15, 16, 21, 20), (29, 25, 30, 34), (23, 24, 29, 28), (22, 23, 28, 27), (21, 22, 27, 26), (20, 21, 26, 25), (30, 31, 32, 33, 34), (28, 29, 34, 33), (27, 28, 33, 32), (26, 27, 32, 31), (25, 26, 31, 30)])
me_cylinder_010.materials.append(mat_material_002)
me_cylinder_010.use_remesh_preserve_volume = False
me_cylinder_010.use_remesh_preserve_attributes = False
me_cylinder_010.use_mirror_vertex_groups = False
me_cylinder_010.update()
me_sphere_005 = bpy.data.meshes.new('Sphere.005')
me_sphere_005.from_pydata([(1.847, -1.906, -0.1467), (1.939, -1.582, -0.2675), (2.022, -1.291, -0.6615), (1.939, -1.582, -1.055), (1.847, -1.906, -1.176), (1.739, -2.287, -1.219), (1.967, -2.095, -0.1467), (2.16, -1.932, -0.2675), (2.289, -1.823, -0.4483), (2.335, -1.785, -0.6615), (2.289, -1.823, -0.8747), (2.16, -1.932, -1.055), (1.967, -2.095, -1.176), (1.739, -2.287, -0.1043), (1.915, -2.429, -0.1467), (2.064, -2.549, -0.2675), (2.163, -2.629, -0.4483), (2.198, -2.657, -0.6615), (2.163, -2.629, -0.8747), (2.064, -2.549, -1.055), (1.915, -2.429, -1.176), (1.73, -2.656, -0.1467), (1.723, -2.968, -0.2675), (1.718, -3.177, -0.4483), (1.716, -3.251, -0.6615), (1.718, -3.177, -0.8747), (1.723, -2.968, -1.055), (1.73, -2.656, -1.176), (1.552, -2.605, -0.1467), (1.394, -2.875, -0.2675), (1.288, -3.055, -0.4483), (1.251, -3.118, -0.6615), (1.288, -3.055, -0.8747), (1.394, -2.875, -1.055), (1.552, -2.605, -1.176), (1.515, -2.315, -0.1467), (1.325, -2.338, -0.2675), (1.198, -2.354, -0.4483), (1.153, -2.36, -0.6615), (1.198, -2.354, -0.8747), (1.325, -2.338, -1.055), (1.515, -2.315, -1.176), (1.646, -2.004, -0.1467), (1.568, -1.763, -0.2675), (1.515, -1.603, -0.4483), (1.497, -1.547, -0.6615), (1.515, -1.603, -0.8747), (1.568, -1.763, -1.055), (1.646, -2.004, -1.176), (2.001, -1.367, -0.4483), (2.001, -1.367, -0.8747), (0.9752, -4.425, -0.05348), (1.161, -4.074, -0.1961), (1.329, -3.757, -0.6615), (1.161, -4.074, -1.127), (0.9752, -4.425, -1.27), (0.756, -4.838, -1.32), (1.005, -4.64, -0.05348), (1.216, -4.472, -0.1961), (1.357, -4.36, -0.4096), (1.407, -4.32, -0.6615), (1.357, -4.36, -0.9133), (1.216, -4.472, -1.127), (1.005, -4.64, -1.27), (0.756, -4.838, -0.003383), (0.8473, -5.005, -0.05348), (0.9248, -5.146, -0.1961), (0.9765, -5.24, -0.4096), (0.9947, -5.273, -0.6615), (0.9765, -5.24, -0.9133), (0.9248, -5.146, -1.127), (0.8473, -5.005, -1.27), (0.6208, -5.244, -0.05348), (0.5063, -5.588, -0.1961), (0.4297, -5.818, -0.4096), (0.4028, -5.899, -0.6615), (0.4297, -5.818, -0.9133), (0.5063, -5.588, -1.127), (0.6208, -5.244, -1.27), (0.4961, -5.178, -0.05348), (0.2758, -5.466, -0.1961), (0.1286, -5.658, -0.4096), (0.07688, -5.726, -0.6615), (0.1286, -5.658, -0.9133), (0.2758, -5.466, -1.127), (0.4961, -5.178, -1.27), (0.5671, -4.856, -0.05348), (0.4069, -4.871, -0.1961), (0.2999, -4.881, -0.4096), (0.2623, -4.885, -0.6615), (0.2999, -4.881, -0.9133), (0.4069, -4.871, -1.127), (0.5671, -4.856, -1.27), (0.7803, -4.521, -0.05348), (0.8009, -4.252, -0.1961), (0.8147, -4.072, -0.4096), (0.8195, -4.009, -0.6615), (0.8147, -4.072, -0.9133), (0.8009, -4.252, -1.127), (0.7803, -4.521, -1.27), (1.285, -3.84, -0.4096), (1.285, -3.84, -0.9133)], [], [(4, 3, 11, 12), (1, 0, 6, 7), (12, 11, 19, 20), (11, 10, 18, 19), (10, 9, 17, 18), (9, 8, 16, 17), (8, 7, 15, 16), (7, 6, 14, 15), (20, 19, 26, 27), (19, 18, 25, 26), (18, 17, 24, 25), (17, 16, 23, 24), (16, 15, 22, 23), (15, 14, 21, 22), (27, 26, 33, 34), (26, 25, 32, 33), (25, 24, 31, 32), (24, 23, 30, 31), (23, 22, 29, 30), (22, 21, 28, 29), (34, 33, 40, 41), (33, 32, 39, 40), (32, 31, 38, 39), (31, 30, 37, 38), (30, 29, 36, 37), (29, 28, 35, 36), (41, 40, 47, 48), (40, 39, 46, 47), (39, 38, 45, 46), (38, 37, 44, 45), (37, 36, 43, 44), (36, 35, 42, 43), (5, 4, 12), (3, 50, 10, 11), (50, 2, 9, 10), (2, 49, 8, 9), (49, 1, 7, 8), (0, 13, 6), (5, 12, 20), (6, 13, 14), (5, 20, 27), (14, 13, 21), (5, 27, 34), (21, 13, 28), (5, 34, 41), (28, 13, 35), (5, 41, 48), (35, 13, 42), (5, 48, 4), (48, 47, 3, 4), (47, 46, 50, 3), (46, 45, 2, 50), (45, 44, 49, 2), (44, 43, 1, 49), (43, 42, 0, 1), (42, 13, 0), (55, 54, 62, 63), (52, 51, 57, 58), (63, 62, 70, 71), (62, 61, 69, 70), (61, 60, 68, 69), (60, 59, 67, 68), (59, 58, 66, 67), (58, 57, 65, 66), (71, 70, 77, 78), (70, 69, 76, 77), (69, 68, 75, 76), (68, 67, 74, 75), (67, 66, 73, 74), (66, 65, 72, 73), (78, 77, 84, 85), (77, 76, 83, 84), (76, 75, 82, 83), (75, 74, 81, 82), (74, 73, 80, 81), (73, 72, 79, 80), (85, 84, 91, 92), (84, 83, 90, 91), (83, 82, 89, 90), (82, 81, 88, 89), (81, 80, 87, 88), (80, 79, 86, 87), (92, 91, 98, 99), (91, 90, 97, 98), (90, 89, 96, 97), (89, 88, 95, 96), (88, 87, 94, 95), (87, 86, 93, 94), (56, 55, 63), (54, 101, 61, 62), (101, 53, 60, 61), (53, 100, 59, 60), (100, 52, 58, 59), (51, 64, 57), (56, 63, 71), (57, 64, 65), (56, 71, 78), (65, 64, 72), (56, 78, 85), (72, 64, 79), (56, 85, 92), (79, 64, 86), (56, 92, 99), (86, 64, 93), (56, 99, 55), (99, 98, 54, 55), (98, 97, 101, 54), (97, 96, 53, 101), (96, 95, 100, 53), (95, 94, 52, 100), (94, 93, 51, 52), (93, 64, 51)])
me_sphere_005.materials.append(mat_material)
me_sphere_005.use_remesh_preserve_volume = False
me_sphere_005.use_remesh_preserve_attributes = False
me_sphere_005.use_mirror_vertex_groups = False
me_sphere_005.update()
me_cylinder_009 = bpy.data.meshes.new('Cylinder.009')
me_cylinder_009.from_pydata([(2.22, -1.514, 0.1616), (1.9, -1.472, 0.1616), (2.21, -1.667, 0.04993), (1.88, -1.625, 0.04993), (2.214, -1.609, -0.1307), (1.888, -1.566, -0.1307), (2.227, -1.419, -0.1307), (1.912, -1.378, -0.1307), (2.231, -1.361, 0.04993), (1.92, -1.32, 0.04993), (2.535, -1.437, 0.1267), (2.556, -1.555, 0.03915), (2.548, -1.51, -0.1025), (2.521, -1.363, -0.1025), (2.513, -1.318, 0.03915), (2.791, -1.214, 0.09907), (2.845, -1.29, 0.03061), (2.824, -1.261, -0.08015), (2.757, -1.166, -0.08015), (2.736, -1.137, 0.03061), (2.964, -0.8662, 0.09907), (3.056, -0.8867, 0.03061), (3.021, -0.8789, -0.08015), (2.908, -0.8535, -0.08015), (2.872, -0.8457, 0.03061), (2.931, -0.5754, 0.0522), (2.98, -0.5708, 0.01613), (2.961, -0.5725, -0.04223), (2.9, -0.5782, -0.04223), (2.881, -0.5799, 0.01613), (2.722, -0.1353, 0.03595), (2.751, -0.118, 0.01111), (2.74, -0.1246, -0.02909), (2.704, -0.146, -0.02909), (2.692, -0.1526, 0.01111), (2.588, 0.09264, 0.01025), (2.596, 0.09758, 0.003166), (2.593, 0.09569, -0.008295), (2.583, 0.08959, -0.008295), (2.579, 0.0877, 0.003166)], [], [(0, 1, 3, 2), (2, 3, 5, 4), (4, 5, 7, 6), (3, 1, 9, 7, 5), (8, 9, 1, 0), (6, 7, 9, 8), (8, 0, 10, 14), (14, 10, 15, 19), (6, 8, 14, 13), (4, 6, 13, 12), (2, 4, 12, 11), (0, 2, 11, 10), (19, 15, 20, 24), (13, 14, 19, 18), (12, 13, 18, 17), (11, 12, 17, 16), (10, 11, 16, 15), (24, 20, 25, 29), (18, 19, 24, 23), (17, 18, 23, 22), (16, 17, 22, 21), (15, 16, 21, 20), (29, 25, 30, 34), (23, 24, 29, 28), (22, 23, 28, 27), (21, 22, 27, 26), (20, 21, 26, 25), (34, 30, 35, 39), (28, 29, 34, 33), (27, 28, 33, 32), (26, 27, 32, 31), (25, 26, 31, 30), (35, 36, 37, 38, 39), (33, 34, 39, 38), (32, 33, 38, 37), (31, 32, 37, 36), (30, 31, 36, 35)])
me_cylinder_009.materials.append(mat_material_001)
me_cylinder_009.use_remesh_preserve_volume = False
me_cylinder_009.use_remesh_preserve_attributes = False
me_cylinder_009.use_mirror_vertex_groups = False
me_cylinder_009.update()
me_cylinder_008 = bpy.data.meshes.new('Cylinder.008')
me_cylinder_008.from_pydata([(1.921, -0.9588, 0.1742), (1.595, -1.082, 0.1742), (1.979, -1.114, 0.05383), (1.654, -1.237, 0.05383), (1.957, -1.055, -0.1409), (1.631, -1.178, -0.1409), (1.884, -0.8631, -0.1409), (1.558, -0.9867, -0.1409), (1.862, -0.8039, 0.05383), (1.536, -0.9275, 0.05383), (2.514, -0.7335, 0.1497), (2.586, -0.8564, 0.04627), (2.559, -0.8095, -0.1211), (2.47, -0.6575, -0.1211), (2.442, -0.6105, 0.04627), (3.138, -0.339, 0.1307), (3.218, -0.4343, 0.0404), (3.187, -0.3979, -0.1058), (3.088, -0.28, -0.1058), (3.058, -0.2436, 0.0404), (3.574, 0.02565, 0.08613), (3.626, -0.03718, 0.02662), (3.606, -0.01318, -0.06968), (3.541, 0.06449, -0.06968), (3.521, 0.08849, 0.02662), (3.962, 0.4862, 0.05855), (4.005, 0.4502, 0.01809), (3.988, 0.464, -0.04737), (3.936, 0.5085, -0.04737), (3.92, 0.5222, 0.01809), (4.237, 0.9829, 0.01718), (4.252, 0.9749, 0.00531), (4.246, 0.978, -0.0139), (4.228, 0.9878, -0.0139), (4.223, 0.9909, 0.00531)], [], [(0, 1, 3, 2), (2, 3, 5, 4), (4, 5, 7, 6), (3, 1, 9, 7, 5), (8, 9, 1, 0), (6, 7, 9, 8), (8, 0, 10, 14), (14, 10, 15, 19), (6, 8, 14, 13), (4, 6, 13, 12), (2, 4, 12, 11), (0, 2, 11, 10), (19, 15, 20, 24), (13, 14, 19, 18), (12, 13, 18, 17), (11, 12, 17, 16), (10, 11, 16, 15), (24, 20, 25, 29), (18, 19, 24, 23), (17, 18, 23, 22), (16, 17, 22, 21), (15, 16, 21, 20), (29, 25, 30, 34), (23, 24, 29, 28), (22, 23, 28, 27), (21, 22, 27, 26), (20, 21, 26, 25), (30, 31, 32, 33, 34), (28, 29, 34, 33), (27, 28, 33, 32), (26, 27, 32, 31), (25, 26, 31, 30)])
me_cylinder_008.materials.append(mat_material_002)
me_cylinder_008.use_remesh_preserve_volume = False
me_cylinder_008.use_remesh_preserve_attributes = False
me_cylinder_008.use_mirror_vertex_groups = False
me_cylinder_008.update()
me_cylinder_007 = bpy.data.meshes.new('Cylinder.007')
me_cylinder_007.from_pydata([(2.051, -1.096, 0.1871), (1.677, -1.125, 0.1871), (2.064, -1.274, 0.05781), (1.691, -1.303, 0.05781), (2.059, -1.206, -0.1514), (1.686, -1.235, -0.1514), (2.042, -0.9867, -0.1514), (1.669, -1.016, -0.1514), (2.037, -0.9189, 0.05781), (1.664, -0.9477, 0.05781), (2.853, -1.01, 0.1758), (2.885, -1.174, 0.05433), (2.873, -1.111, -0.1422), (2.833, -0.9083, -0.1422), (2.821, -0.8457, 0.05433), (3.674, -0.8367, 0.1383), (3.712, -0.9626, 0.04275), (3.697, -0.9145, -0.1119), (3.65, -0.759, -0.1119), (3.635, -0.7109, 0.04275), (4.419, -0.5704, 0.0995), (4.46, -0.6556, 0.03075), (4.445, -0.6231, -0.0805), (4.394, -0.5177, -0.0805), (4.378, -0.4852, 0.03075), (5.045, -0.2684, 0.07246), (5.079, -0.328, 0.02239), (5.066, -0.3053, -0.05862), (5.023, -0.2316, -0.05862), (5.01, -0.2088, 0.02239), (5.674, 0.1752, 0.07246), (5.718, 0.1223, 0.02239), (5.701, 0.1425, -0.05862), (5.647, 0.2079, -0.05862), (5.63, 0.2281, 0.02239), (6.177, 0.5952, 0.01584), (6.186, 0.5836, 0.004898), (6.183, 0.588, -0.01281), (6.171, 0.6023, -0.01281), (6.167, 0.6068, 0.004898)], [], [(0, 1, 3, 2), (2, 3, 5, 4), (4, 5, 7, 6), (3, 1, 9, 7, 5), (8, 9, 1, 0), (6, 7, 9, 8), (8, 0, 10, 14), (14, 10, 15, 19), (6, 8, 14, 13), (4, 6, 13, 12), (2, 4, 12, 11), (0, 2, 11, 10), (19, 15, 20, 24), (13, 14, 19, 18), (12, 13, 18, 17), (11, 12, 17, 16), (10, 11, 16, 15), (24, 20, 25, 29), (18, 19, 24, 23), (17, 18, 23, 22), (16, 17, 22, 21), (15, 16, 21, 20), (29, 25, 30, 34), (23, 24, 29, 28), (22, 23, 28, 27), (21, 22, 27, 26), (20, 21, 26, 25), (34, 30, 35, 39), (28, 29, 34, 33), (27, 28, 33, 32), (26, 27, 32, 31), (25, 26, 31, 30), (35, 36, 37, 38, 39), (33, 34, 39, 38), (32, 33, 38, 37), (31, 32, 37, 36), (30, 31, 36, 35)])
me_cylinder_007.materials.append(mat_material_003)
me_cylinder_007.use_remesh_preserve_volume = False
me_cylinder_007.use_remesh_preserve_attributes = False
me_cylinder_007.use_mirror_vertex_groups = False
me_cylinder_007.update()
me_sphere_004 = bpy.data.meshes.new('Sphere.004')
me_sphere_004.from_pydata([(-0.3827, 0.0, 0.9239), (-0.7071, 0.0, 0.7071), (-1.0, 0.0, -4.371e-08), (-0.7071, 0.0, -0.7071), (-0.3827, 0.0, -0.9239), (-1.51e-07, 0.0, -1.0), (-0.2386, 0.2992, 0.9239), (-0.4409, 0.5528, 0.7071), (-0.576, 0.7223, 0.3827), (-0.6235, 0.7818, -4.371e-08), (-0.576, 0.7223, -0.3827), (-0.4409, 0.5528, -0.7071), (-0.2386, 0.2992, -0.9239), (-1.846e-07, -1.472e-07, 1.0), (0.08515, 0.3731, 0.9239), (0.1573, 0.6894, 0.7071), (0.2056, 0.9007, 0.3827), (0.2225, 0.9749, -4.371e-08), (0.2056, 0.9007, -0.3827), (0.1573, 0.6894, -0.7071), (0.08515, 0.3731, -0.9239), (0.3448, 0.166, 0.9239), (0.6371, 0.3068, 0.7071), (0.8324, 0.4009, 0.3827), (0.901, 0.4339, -4.371e-08), (0.8324, 0.4009, -0.3827), (0.6371, 0.3068, -0.7071), (0.3448, 0.166, -0.9239), (0.3448, -0.166, 0.9239), (0.6371, -0.3068, 0.7071), (0.8324, -0.4009, 0.3827), (0.901, -0.4339, -4.371e-08), (0.8324, -0.4009, -0.3827), (0.6371, -0.3068, -0.7071), (0.3448, -0.166, -0.9239), (0.08515, -0.3731, 0.9239), (0.1573, -0.6894, 0.7071), (0.2056, -0.9007, 0.3827), (0.2225, -0.9749, -4.371e-08), (0.2056, -0.9007, -0.3827), (0.1573, -0.6894, -0.7071), (0.08515, -0.3731, -0.9239), (-0.2386, -0.2992, 0.9239), (-0.4409, -0.5528, 0.7071), (-0.576, -0.7223, 0.3827), (-0.6235, -0.7818, -4.371e-08), (-0.576, -0.7223, -0.3827), (-0.4409, -0.5528, -0.7071), (-0.2386, -0.2992, -0.9239), (-0.9239, 3.096e-08, 0.3827), (-0.9239, 3.096e-08, -0.3827)], [], [(4, 3, 11, 12), (1, 0, 6, 7), (12, 11, 19, 20), (11, 10, 18, 19), (10, 9, 17, 18), (9, 8, 16, 17), (8, 7, 15, 16), (7, 6, 14, 15), (20, 19, 26, 27), (19, 18, 25, 26), (18, 17, 24, 25), (17, 16, 23, 24), (16, 15, 22, 23), (15, 14, 21, 22), (27, 26, 33, 34), (26, 25, 32, 33), (25, 24, 31, 32), (24, 23, 30, 31), (23, 22, 29, 30), (22, 21, 28, 29), (34, 33, 40, 41), (33, 32, 39, 40), (32, 31, 38, 39), (31, 30, 37, 38), (30, 29, 36, 37), (29, 28, 35, 36), (41, 40, 47, 48), (40, 39, 46, 47), (39, 38, 45, 46), (38, 37, 44, 45), (37, 36, 43, 44), (36, 35, 42, 43), (5, 4, 12), (3, 50, 10, 11), (50, 2, 9, 10), (2, 49, 8, 9), (49, 1, 7, 8), (0, 13, 6), (5, 12, 20), (6, 13, 14), (5, 20, 27), (14, 13, 21), (5, 27, 34), (21, 13, 28), (5, 34, 41), (28, 13, 35), (5, 41, 48), (35, 13, 42), (5, 48, 4), (48, 47, 3, 4), (47, 46, 50, 3), (46, 45, 2, 50), (45, 44, 49, 2), (44, 43, 1, 49), (43, 42, 0, 1), (42, 13, 0)])
me_sphere_004.polygons.foreach_set('use_smooth', [True] * 56)
me_sphere_004.materials.append(mat_material_005)
me_sphere_004.use_remesh_preserve_volume = False
me_sphere_004.use_remesh_preserve_attributes = False
me_sphere_004.use_mirror_vertex_groups = False
me_sphere_004.update()
me_sphere_003 = bpy.data.meshes.new('Sphere.003')
me_sphere_003.from_pydata([(-0.3827, 0.0, 0.9239), (-0.7071, 0.0, 0.7071), (-1.0, 0.0, -4.371e-08), (-0.7071, 0.0, -0.7071), (-0.3827, 0.0, -0.9239), (-1.51e-07, 0.0, -1.0), (-0.2386, 0.2992, 0.9239), (-0.4409, 0.5528, 0.7071), (-0.576, 0.7223, 0.3827), (-0.6235, 0.7818, -4.371e-08), (-0.576, 0.7223, -0.3827), (-0.4409, 0.5528, -0.7071), (-0.2386, 0.2992, -0.9239), (-1.846e-07, -1.472e-07, 1.0), (0.08515, 0.3731, 0.9239), (0.1573, 0.6894, 0.7071), (0.2056, 0.9007, 0.3827), (0.2225, 0.9749, -4.371e-08), (0.2056, 0.9007, -0.3827), (0.1573, 0.6894, -0.7071), (0.08515, 0.3731, -0.9239), (0.3448, 0.166, 0.9239), (0.6371, 0.3068, 0.7071), (0.8324, 0.4009, 0.3827), (0.901, 0.4339, -4.371e-08), (0.8324, 0.4009, -0.3827), (0.6371, 0.3068, -0.7071), (0.3448, 0.166, -0.9239), (0.3448, -0.166, 0.9239), (0.6371, -0.3068, 0.7071), (0.8324, -0.4009, 0.3827), (0.901, -0.4339, -4.371e-08), (0.8324, -0.4009, -0.3827), (0.6371, -0.3068, -0.7071), (0.3448, -0.166, -0.9239), (0.08515, -0.3731, 0.9239), (0.1573, -0.6894, 0.7071), (0.2056, -0.9007, 0.3827), (0.2225, -0.9749, -4.371e-08), (0.2056, -0.9007, -0.3827), (0.1573, -0.6894, -0.7071), (0.08515, -0.3731, -0.9239), (-0.2386, -0.2992, 0.9239), (-0.4409, -0.5528, 0.7071), (-0.576, -0.7223, 0.3827), (-0.6235, -0.7818, -4.371e-08), (-0.576, -0.7223, -0.3827), (-0.4409, -0.5528, -0.7071), (-0.2386, -0.2992, -0.9239), (-0.9239, 3.096e-08, 0.3827), (-0.9239, 3.096e-08, -0.3827)], [], [(4, 3, 11, 12), (1, 0, 6, 7), (12, 11, 19, 20), (11, 10, 18, 19), (10, 9, 17, 18), (9, 8, 16, 17), (8, 7, 15, 16), (7, 6, 14, 15), (20, 19, 26, 27), (19, 18, 25, 26), (18, 17, 24, 25), (17, 16, 23, 24), (16, 15, 22, 23), (15, 14, 21, 22), (27, 26, 33, 34), (26, 25, 32, 33), (25, 24, 31, 32), (24, 23, 30, 31), (23, 22, 29, 30), (22, 21, 28, 29), (34, 33, 40, 41), (33, 32, 39, 40), (32, 31, 38, 39), (31, 30, 37, 38), (30, 29, 36, 37), (29, 28, 35, 36), (41, 40, 47, 48), (40, 39, 46, 47), (39, 38, 45, 46), (38, 37, 44, 45), (37, 36, 43, 44), (36, 35, 42, 43), (5, 4, 12), (3, 50, 10, 11), (50, 2, 9, 10), (2, 49, 8, 9), (49, 1, 7, 8), (0, 13, 6), (5, 12, 20), (6, 13, 14), (5, 20, 27), (14, 13, 21), (5, 27, 34), (21, 13, 28), (5, 34, 41), (28, 13, 35), (5, 41, 48), (35, 13, 42), (5, 48, 4), (48, 47, 3, 4), (47, 46, 50, 3), (46, 45, 2, 50), (45, 44, 49, 2), (44, 43, 1, 49), (43, 42, 0, 1), (42, 13, 0)])
me_sphere_003.polygons.foreach_set('use_smooth', [True] * 56)
me_sphere_003.materials.append(mat_material_005)
me_sphere_003.use_remesh_preserve_volume = False
me_sphere_003.use_remesh_preserve_attributes = False
me_sphere_003.use_mirror_vertex_groups = False
me_sphere_003.update()
me_sphere_002 = bpy.data.meshes.new('Sphere.002')
me_sphere_002.from_pydata([(-0.3827, 0.0, 0.9239), (-0.7071, 0.0, 0.7071), (-1.0, 0.0, -4.371e-08), (-0.7071, 0.0, -0.7071), (-0.3827, 0.0, -0.9239), (-1.51e-07, 0.0, -1.0), (-0.2386, 0.2992, 0.9239), (-0.4409, 0.5528, 0.7071), (-0.576, 0.7223, 0.3827), (-0.6235, 0.7818, -4.371e-08), (-0.576, 0.7223, -0.3827), (-0.4409, 0.5528, -0.7071), (-0.2386, 0.2992, -0.9239), (-1.846e-07, -1.472e-07, 1.0), (0.08515, 0.3731, 0.9239), (0.1573, 0.6894, 0.7071), (0.2056, 0.9007, 0.3827), (0.2225, 0.9749, -4.371e-08), (0.2056, 0.9007, -0.3827), (0.1573, 0.6894, -0.7071), (0.08515, 0.3731, -0.9239), (0.3448, 0.166, 0.9239), (0.6371, 0.3068, 0.7071), (0.8324, 0.4009, 0.3827), (0.901, 0.4339, -4.371e-08), (0.8324, 0.4009, -0.3827), (0.6371, 0.3068, -0.7071), (0.3448, 0.166, -0.9239), (0.3448, -0.166, 0.9239), (0.6371, -0.3068, 0.7071), (0.8324, -0.4009, 0.3827), (0.901, -0.4339, -4.371e-08), (0.8324, -0.4009, -0.3827), (0.6371, -0.3068, -0.7071), (0.3448, -0.166, -0.9239), (0.08515, -0.3731, 0.9239), (0.1573, -0.6894, 0.7071), (0.2056, -0.9007, 0.3827), (0.2225, -0.9749, -4.371e-08), (0.2056, -0.9007, -0.3827), (0.1573, -0.6894, -0.7071), (0.08515, -0.3731, -0.9239), (-0.2386, -0.2992, 0.9239), (-0.4409, -0.5528, 0.7071), (-0.576, -0.7223, 0.3827), (-0.6235, -0.7818, -4.371e-08), (-0.576, -0.7223, -0.3827), (-0.4409, -0.5528, -0.7071), (-0.2386, -0.2992, -0.9239), (-0.9239, 3.096e-08, 0.3827), (-0.9239, 3.096e-08, -0.3827)], [], [(4, 3, 11, 12), (1, 0, 6, 7), (12, 11, 19, 20), (11, 10, 18, 19), (10, 9, 17, 18), (9, 8, 16, 17), (8, 7, 15, 16), (7, 6, 14, 15), (20, 19, 26, 27), (19, 18, 25, 26), (18, 17, 24, 25), (17, 16, 23, 24), (16, 15, 22, 23), (15, 14, 21, 22), (27, 26, 33, 34), (26, 25, 32, 33), (25, 24, 31, 32), (24, 23, 30, 31), (23, 22, 29, 30), (22, 21, 28, 29), (34, 33, 40, 41), (33, 32, 39, 40), (32, 31, 38, 39), (31, 30, 37, 38), (30, 29, 36, 37), (29, 28, 35, 36), (41, 40, 47, 48), (40, 39, 46, 47), (39, 38, 45, 46), (38, 37, 44, 45), (37, 36, 43, 44), (36, 35, 42, 43), (5, 4, 12), (3, 50, 10, 11), (50, 2, 9, 10), (2, 49, 8, 9), (49, 1, 7, 8), (0, 13, 6), (5, 12, 20), (6, 13, 14), (5, 20, 27), (14, 13, 21), (5, 27, 34), (21, 13, 28), (5, 34, 41), (28, 13, 35), (5, 41, 48), (35, 13, 42), (5, 48, 4), (48, 47, 3, 4), (47, 46, 50, 3), (46, 45, 2, 50), (45, 44, 49, 2), (44, 43, 1, 49), (43, 42, 0, 1), (42, 13, 0)])
me_sphere_002.polygons.foreach_set('use_smooth', [True] * 56)
me_sphere_002.materials.append(mat_material_005)
me_sphere_002.use_remesh_preserve_volume = False
me_sphere_002.use_remesh_preserve_attributes = False
me_sphere_002.use_mirror_vertex_groups = False
me_sphere_002.update()
me_cube_002 = bpy.data.meshes.new('Cube.002')
me_cube_002.from_pydata([(-1.844, -0.1788, 0.3238), (-1.554, 0.5252, 0.3921), (-1.959e-08, 1.102, -0.9608), (2.349e-07, 0.409, -1.284), (1.779e-09, 0.2325, 2.399), (-2.161e-07, 0.9529, 2.143), (1.554, 0.5252, 0.3921), (1.844, -0.1788, 0.3238), (-1.693, -0.8385, 0.2597), (-1.426, -0.1922, 0.3225), (-1.92e-08, 0.3592, -0.8688), (2.145e-07, -0.2767, -1.166), (4.107e-10, -0.4387, 2.216), (-1.996e-07, 0.2227, 1.981), (1.426, -0.1922, 0.3225), (1.693, -0.8385, 0.2597), (-1.46, -1.448, 0.2005), (-1.23, -0.8911, 0.2546), (-1.656e-08, -0.3769, -0.7073), (1.849e-07, -0.9251, -0.9635), (3.541e-10, -1.065, 1.952), (-1.721e-07, -0.4946, 1.75), (1.23, -0.8911, 0.2546), (1.46, -1.448, 0.2005), (-1.155, -2.07, 0.1402), (-0.9729, -1.629, 0.183), (-1.31e-08, -1.163, -0.4876), (1.463e-07, -1.596, -0.6903), (2.801e-10, -1.707, 1.616), (-1.361e-07, -1.256, 1.456), (0.9729, -1.629, 0.183), (1.155, -2.07, 0.1402), (-0.8171, -2.683, 0.08062), (-0.6885, -2.371, 0.1109), (-4.912e-09, -1.958, -0.241), (1.079e-07, -2.265, -0.3844), (4.555e-09, -2.343, 1.248), (-9.197e-08, -2.024, 1.134), (0.6885, -2.371, 0.1109), (0.8171, -2.683, 0.08062)], [], [(4, 5, 1, 0), (5, 6, 2, 1), (6, 7, 3, 2), (7, 4, 0, 3), (0, 1, 2, 3), (7, 6, 5, 4), (12, 13, 9, 8), (13, 14, 10, 9), (14, 15, 11, 10), (15, 12, 8, 11), (8, 9, 10, 11), (15, 14, 13, 12), (20, 21, 17, 16), (21, 22, 18, 17), (22, 23, 19, 18), (23, 20, 16, 19), (16, 17, 18, 19), (23, 22, 21, 20), (28, 29, 25, 24), (29, 30, 26, 25), (30, 31, 27, 26), (31, 28, 24, 27), (24, 25, 26, 27), (31, 30, 29, 28), (36, 37, 33, 32), (37, 38, 34, 33), (38, 39, 35, 34), (39, 36, 32, 35), (32, 33, 34, 35), (39, 38, 37, 36)])
me_cube_002.materials.append(mat_material_004)
me_cube_002.use_remesh_preserve_volume = False
me_cube_002.use_remesh_preserve_attributes = False
me_cube_002.use_mirror_vertex_groups = False
me_cube_002.update()
me_cube = bpy.data.meshes.new('Cube')
me_cube.from_pydata([(-1.273e-07, -3.0, -0.1913), (-6.034e-08, 1.0, -2.232), (2.232, 1.0, -3.448e-08), (0.1913, -3.0, -6.767e-08), (-0.1913, -3.0, -5.154e-08), (-2.232, 1.0, 1.537e-07), (2.219e-07, 1.0, 2.232), (-1.031e-07, -3.0, 0.1913), (5.981e-08, 2.151, -1.571), (2.232, 2.151, 0.6615), (-2.232, 2.151, 0.6615), (3.421e-07, 2.0, 2.232), (1.478e-07, 2.589, -1.266), (1.336, 2.57, 1.474), (-1.336, 2.57, 1.474), (3.168e-07, 2.438, 2.23), (-1.92, 0.04742, 1.163e-07), (-8.389e-08, 0.04742, -1.92), (1.589e-07, 0.04742, 1.92), (1.92, 0.04742, -4.556e-08), (1.961e-07, 2.759, -1.016), (0.6825, 2.74, 1.758), (-0.6825, 2.74, 1.758), (2.824e-07, 2.835, 2.226), (-1.247e-07, -2.676, -0.4454), (-6.839e-08, -2.676, 0.4454), (-0.4454, -2.676, -2.699e-08), (0.4454, -2.676, -6.454e-08)], [], [(16, 5, 1, 17), (2, 1, 8, 9), (25, 7, 3, 27), (7, 4, 0, 3), (17, 1, 2, 19), (18, 6, 5, 16), (9, 8, 12, 13), (6, 2, 9, 11), (5, 6, 11, 10), (1, 5, 10, 8), (13, 12, 20, 21), (11, 9, 13, 15), (10, 11, 15, 14), (8, 10, 14, 12), (26, 16, 17, 24), (6, 18, 19, 2), (24, 17, 19, 27), (25, 18, 16, 26), (22, 23, 21, 20), (15, 13, 21, 23), (14, 15, 23, 22), (12, 14, 22, 20), (18, 25, 27, 19), (4, 26, 24, 0), (0, 24, 27, 3), (7, 25, 26, 4)])
me_cube.materials.append(mat_material_004)
me_cube.use_remesh_preserve_volume = False
me_cube.use_remesh_preserve_attributes = False
me_cube.use_mirror_vertex_groups = False
me_cube.update()
me_cylinder_006 = bpy.data.meshes.new('Cylinder.006')
me_cylinder_006.from_pydata([(0.9608, 0.03745, 0.1844), (0.5512, 0.0003496, 0.2056), (0.984, -0.1364, 0.05699), (0.5688, -0.1944, 0.06354), (0.9752, -0.07, -0.1492), (0.5621, -0.12, -0.1664), (0.9464, 0.1449, -0.1492), (0.5403, 0.1207, -0.1664), (0.9375, 0.2113, 0.05699), (0.5336, 0.1951, 0.06354), (1.442, 0.1019, 0.1557), (1.47, -0.04364, 0.0481), (1.459, 0.01195, -0.1259), (1.426, 0.1918, -0.1259), (1.415, 0.2474, 0.0481), (2.088, 0.2932, 0.1298), (2.128, 0.1763, 0.04011), (2.113, 0.221, -0.105), (2.063, 0.3654, -0.105), (2.048, 0.41, 0.04011), (2.614, 0.5673, 0.09816), (2.662, 0.4872, 0.03033), (2.643, 0.5178, -0.07941), (2.584, 0.6168, -0.07941), (2.566, 0.6473, 0.03033), (3.155, 0.9187, 0.06102), (3.195, 0.8762, 0.01886), (3.179, 0.8924, -0.04937), (3.131, 0.9449, -0.04937), (3.115, 0.9612, 0.01886), (3.494, 1.234, 0.00808), (3.499, 1.228, 0.002497), (3.497, 1.231, -0.006537), (3.491, 1.238, -0.006537), (3.489, 1.24, 0.002497)], [], [(0, 1, 3, 2), (2, 3, 5, 4), (4, 5, 7, 6), (3, 1, 9, 7, 5), (8, 9, 1, 0), (6, 7, 9, 8), (8, 0, 10, 14), (14, 10, 15, 19), (6, 8, 14, 13), (4, 6, 13, 12), (2, 4, 12, 11), (0, 2, 11, 10), (19, 15, 20, 24), (13, 14, 19, 18), (12, 13, 18, 17), (11, 12, 17, 16), (10, 11, 16, 15), (24, 20, 25, 29), (18, 19, 24, 23), (17, 18, 23, 22), (16, 17, 22, 21), (15, 16, 21, 20), (29, 25, 30, 34), (23, 24, 29, 28), (22, 23, 28, 27), (21, 22, 27, 26), (20, 21, 26, 25), (30, 31, 32, 33, 34), (28, 29, 34, 33), (27, 28, 33, 32), (26, 27, 32, 31), (25, 26, 31, 30)])
me_cylinder_006.materials.append(mat_material_001)
me_cylinder_006.use_remesh_preserve_volume = False
me_cylinder_006.use_remesh_preserve_attributes = False
me_cylinder_006.use_mirror_vertex_groups = False
me_cylinder_006.update()
me_cylinder_005 = bpy.data.meshes.new('Cylinder.005')
me_cylinder_005.from_pydata([(1.029, 0.2768, 0.1203), (0.791, 0.2429, 0.1203), (1.059, 0.1661, 0.03719), (0.8071, 0.1296, 0.03719), (1.047, 0.2084, -0.09735), (0.8009, 0.1729, -0.09735), (1.011, 0.3451, -0.09735), (0.781, 0.3129, -0.09735), (1.0, 0.3874, 0.03719), (0.7749, 0.3562, 0.03719), (1.306, 0.3568, 0.08628), (1.339, 0.2816, 0.02666), (1.326, 0.3104, -0.0698), (1.286, 0.4033, -0.0698), (1.273, 0.432, 0.02666), (1.594, 0.4829, 0.06066), (1.623, 0.433, 0.01874), (1.612, 0.4521, -0.04907), (1.576, 0.5136, -0.04907), (1.565, 0.5327, 0.01874), (1.826, 0.618, 0.03623), (1.847, 0.5911, 0.01119), (1.839, 0.6014, -0.02931), (1.812, 0.6345, -0.02931), (1.804, 0.6448, 0.01119), (2.067, 0.8128, 0.01004), (2.073, 0.8054, 0.003103), (2.071, 0.8082, -0.008128), (2.063, 0.8174, -0.008128), (2.061, 0.8203, 0.003103)], [], [(0, 1, 3, 2), (2, 3, 5, 4), (4, 5, 7, 6), (3, 1, 9, 7, 5), (8, 9, 1, 0), (6, 7, 9, 8), (8, 0, 10, 14), (14, 10, 15, 19), (6, 8, 14, 13), (4, 6, 13, 12), (2, 4, 12, 11), (0, 2, 11, 10), (19, 15, 20, 24), (13, 14, 19, 18), (12, 13, 18, 17), (11, 12, 17, 16), (10, 11, 16, 15), (24, 20, 25, 29), (18, 19, 24, 23), (17, 18, 23, 22), (16, 17, 22, 21), (15, 16, 21, 20), (25, 26, 27, 28, 29), (23, 24, 29, 28), (22, 23, 28, 27), (21, 22, 27, 26), (20, 21, 26, 25)])
me_cylinder_005.materials.append(mat_material_002)
me_cylinder_005.use_remesh_preserve_volume = False
me_cylinder_005.use_remesh_preserve_attributes = False
me_cylinder_005.use_mirror_vertex_groups = False
me_cylinder_005.update()
me_cylinder_004 = bpy.data.meshes.new('Cylinder.004')
me_cylinder_004.from_pydata([(1.003, 0.5897, 0.1966), (0.7205, 0.5065, 0.1966), (1.055, 0.4169, 0.06076), (0.7495, 0.3237, 0.06076), (1.035, 0.4829, -0.1591), (0.7384, 0.3936, -0.1591), (0.9704, 0.6965, -0.1591), (0.7025, 0.6195, -0.1591), (0.9504, 0.7625, 0.06076), (0.6914, 0.6893, 0.06076), (1.276, 0.7433, 0.168), (1.341, 0.6102, 0.05191), (1.316, 0.661, -0.1359), (1.236, 0.8257, -0.1359), (1.211, 0.8765, 0.05191), (1.484, 0.9879, 0.1495), (1.563, 0.8941, 0.0462), (1.533, 0.9299, -0.1209), (1.436, 1.046, -0.1209), (1.406, 1.082, 0.0462), (1.675, 1.283, 0.1399), (1.753, 1.204, 0.04324), (1.723, 1.234, -0.1132), (1.626, 1.332, -0.1132), (1.596, 1.363, 0.04324), (1.845, 1.626, 0.1304), (1.929, 1.578, 0.04029), (1.897, 1.597, -0.1055), (1.793, 1.656, -0.1055), (1.761, 1.674, 0.04029), (1.942, 2.031, 0.1128), (2.019, 2.014, 0.03486), (1.99, 2.02, -0.09126), (1.893, 2.041, -0.09126), (1.864, 2.048, 0.03486), (1.965, 2.486, 0.09925), (2.034, 2.49, 0.03067), (2.008, 2.489, -0.0803), (1.922, 2.484, -0.0803), (1.896, 2.482, 0.03067), (1.925, 2.861, 0.08831), (1.986, 2.877, 0.02729), (1.962, 2.871, -0.07145), (1.888, 2.851, -0.07145), (1.864, 2.845, 0.02729), (1.836, 3.195, 0.0702), (1.879, 3.227, 0.02169), (1.862, 3.215, -0.05679), (1.809, 3.175, -0.05679), (1.793, 3.163, 0.02169), (1.719, 3.486, 0.05519), (1.749, 3.519, 0.01705), (1.737, 3.507, -0.04465), (1.7, 3.466, -0.04465), (1.689, 3.454, 0.01705), (1.515, 3.834, 0.05519), (1.542, 3.872, 0.01705), (1.531, 3.857, -0.04465), (1.498, 3.811, -0.04465), (1.487, 3.797, 0.01705), (0.8655, 4.71, 0.01971), (0.8752, 4.724, 0.006092), (0.8715, 4.719, -0.01595), (0.8595, 4.702, -0.01595), (0.8558, 4.697, 0.006092)], [], [(0, 1, 3, 2), (2, 3, 5, 4), (4, 5, 7, 6), (3, 1, 9, 7, 5), (8, 9, 1, 0), (6, 7, 9, 8), (8, 0, 10, 14), (14, 10, 15, 19), (6, 8, 14, 13), (4, 6, 13, 12), (2, 4, 12, 11), (0, 2, 11, 10), (19, 15, 20, 24), (13, 14, 19, 18), (12, 13, 18, 17), (11, 12, 17, 16), (10, 11, 16, 15), (24, 20, 25, 29), (18, 19, 24, 23), (17, 18, 23, 22), (16, 17, 22, 21), (15, 16, 21, 20), (29, 25, 30, 34), (23, 24, 29, 28), (22, 23, 28, 27), (21, 22, 27, 26), (20, 21, 26, 25), (34, 30, 35, 39), (28, 29, 34, 33), (27, 28, 33, 32), (26, 27, 32, 31), (25, 26, 31, 30), (39, 35, 40, 44), (33, 34, 39, 38), (32, 33, 38, 37), (31, 32, 37, 36), (30, 31, 36, 35), (44, 40, 45, 49), (38, 39, 44, 43), (37, 38, 43, 42), (36, 37, 42, 41), (35, 36, 41, 40), (49, 45, 50, 54), (43, 44, 49, 48), (42, 43, 48, 47), (41, 42, 47, 46), (40, 41, 46, 45), (54, 50, 55, 59), (48, 49, 54, 53), (47, 48, 53, 52), (46, 47, 52, 51), (45, 46, 51, 50), (59, 55, 60, 64), (53, 54, 59, 58), (52, 53, 58, 57), (51, 52, 57, 56), (50, 51, 56, 55), (60, 61, 62, 63, 64), (58, 59, 64, 63), (57, 58, 63, 62), (56, 57, 62, 61), (55, 56, 61, 60)])
me_cylinder_004.materials.append(mat_material_003)
me_cylinder_004.use_remesh_preserve_volume = False
me_cylinder_004.use_remesh_preserve_attributes = False
me_cylinder_004.use_mirror_vertex_groups = False
me_cylinder_004.update()
me_cylinder_003 = bpy.data.meshes.new('Cylinder.003')
me_cylinder_003.from_pydata([(0.3737, 0.8612, 0.1799), (0.1555, 0.5752, 0.1799), (0.5097, 0.7575, 0.05559), (0.2916, 0.4714, 0.05559), (0.4578, 0.7971, -0.1455), (0.2396, 0.511, -0.1455), (0.2896, 0.9253, -0.1455), (0.07144, 0.6393, -0.1455), (0.2376, 0.965, 0.05559), (0.01948, 0.6789, 0.05559), (0.6037, 1.212, 0.1571), (0.7401, 1.151, 0.04854), (0.688, 1.175, -0.1271), (0.5194, 1.25, -0.1271), (0.4673, 1.273, 0.04854), (0.7569, 1.616, 0.1199), (0.8704, 1.605, 0.03706), (0.827, 1.609, -0.09704), (0.6867, 1.624, -0.09704), (0.6434, 1.628, 0.03706), (0.7019, 1.99, 0.08394), (0.7772, 2.017, 0.02594), (0.7484, 2.007, -0.06791), (0.6554, 1.974, -0.06791), (0.6267, 1.964, 0.02594), (0.5787, 2.338, 0.05468), (0.6197, 2.37, 0.0169), (0.604, 2.358, -0.04424), (0.5534, 2.319, -0.04424), (0.5377, 2.306, 0.0169), (0.3726, 2.602, 0.02211), (0.3892, 2.615, 0.006831), (0.3829, 2.61, -0.01789), (0.3624, 2.594, -0.01789), (0.3561, 2.589, 0.006831)], [], [(0, 1, 3, 2), (2, 3, 5, 4), (4, 5, 7, 6), (3, 1, 9, 7, 5), (8, 9, 1, 0), (6, 7, 9, 8), (8, 0, 10, 14), (14, 10, 15, 19), (6, 8, 14, 13), (4, 6, 13, 12), (2, 4, 12, 11), (0, 2, 11, 10), (19, 15, 20, 24), (13, 14, 19, 18), (12, 13, 18, 17), (11, 12, 17, 16), (10, 11, 16, 15), (24, 20, 25, 29), (18, 19, 24, 23), (17, 18, 23, 22), (16, 17, 22, 21), (15, 16, 21, 20), (29, 25, 30, 34), (23, 24, 29, 28), (22, 23, 28, 27), (21, 22, 27, 26), (20, 21, 26, 25), (30, 31, 32, 33, 34), (28, 29, 34, 33), (27, 28, 33, 32), (26, 27, 32, 31), (25, 26, 31, 30)])
me_cylinder_003.materials.append(mat_material_002)
me_cylinder_003.use_remesh_preserve_volume = False
me_cylinder_003.use_remesh_preserve_attributes = False
me_cylinder_003.use_mirror_vertex_groups = False
me_cylinder_003.update()
me_cylinder_002 = bpy.data.meshes.new('Cylinder.002')
me_cylinder_002.from_pydata([(0.5292, 0.8699, 0.1558), (0.4629, 0.5478, 0.1553), (0.6833, 0.8384, 0.04349), (0.6171, 0.5163, 0.04299), (0.6263, 0.8504, -0.1408), (0.5601, 0.5283, -0.1413), (0.437, 0.8893, -0.1424), (0.3708, 0.5672, -0.1429), (0.377, 0.9013, 0.04087), (0.3108, 0.5793, 0.04037), (0.716, 1.777, 0.1185), (0.8359, 1.767, 0.03267), (0.7916, 1.771, -0.1083), (0.6444, 1.784, -0.1096), (0.5977, 1.788, 0.03063), (0.8836, 2.775, 0.07929), (0.9649, 2.767, 0.02106), (0.9348, 2.77, -0.07452), (0.835, 2.779, -0.07538), (0.8033, 2.782, 0.01968), (0.9606, 3.617, 0.02018), (0.9851, 3.615, 0.002655), (0.976, 3.616, -0.02612), (0.946, 3.619, -0.02638), (0.9364, 3.62, 0.002239), (0.9779, 3.806, 0.002002), (0.9849, 3.806, -0.003037), (0.9823, 3.806, -0.01131), (0.9737, 3.807, -0.01138), (0.971, 3.807, -0.003156)], [], [(0, 1, 3, 2), (2, 3, 5, 4), (4, 5, 7, 6), (3, 1, 9, 7, 5), (8, 9, 1, 0), (6, 7, 9, 8), (8, 0, 10, 14), (14, 10, 15, 19), (6, 8, 14, 13), (4, 6, 13, 12), (2, 4, 12, 11), (0, 2, 11, 10), (19, 15, 20, 24), (13, 14, 19, 18), (12, 13, 18, 17), (11, 12, 17, 16), (10, 11, 16, 15), (24, 20, 25, 29), (18, 19, 24, 23), (17, 18, 23, 22), (16, 17, 22, 21), (15, 16, 21, 20), (25, 26, 27, 28, 29), (23, 24, 29, 28), (22, 23, 28, 27), (21, 22, 27, 26), (20, 21, 26, 25)])
me_cylinder_002.materials.append(mat_material_001)
me_cylinder_002.use_remesh_preserve_volume = False
me_cylinder_002.use_remesh_preserve_attributes = False
me_cylinder_002.use_mirror_vertex_groups = False
me_cylinder_002.update()
me_cylinder_001 = bpy.data.meshes.new('Cylinder.001')
me_cylinder_001.from_pydata([(0.5581, 0.8898, 0.1834), (0.3439, 0.578, 0.1811), (0.7081, 0.7877, 0.05483), (0.4938, 0.4759, 0.05253), (0.6543, 0.8262, -0.1574), (0.44, 0.5145, -0.1597), (0.471, 0.9522, -0.1601), (0.2568, 0.6404, -0.1624), (0.4116, 0.9915, 0.05058), (0.1974, 0.6797, 0.04827), (0.9815, 1.587, 0.1384), (1.108, 1.542, 0.0422), (1.061, 1.559, -0.1154), (0.9056, 1.615, -0.1166), (0.8563, 1.632, 0.04026), (1.239, 2.31, 0.1011), (1.335, 2.291, 0.03122), (1.299, 2.298, -0.08257), (1.182, 2.321, -0.08305), (1.145, 2.328, 0.03043), (1.366, 2.972, 0.0939), (1.455, 2.959, 0.02938), (1.421, 2.964, -0.07573), (1.312, 2.979, -0.07618), (1.278, 2.984, 0.02865), (1.438, 3.675, 0.06356), (1.498, 3.673, 0.02015), (1.476, 3.674, -0.05059), (1.402, 3.677, -0.0509), (1.378, 3.677, 0.01965), (1.464, 4.316, 0.02892), (1.49, 4.322, 0.009419), (1.481, 4.319, -0.02235), (1.448, 4.312, -0.02248), (1.438, 4.31, 0.0092), (1.422, 4.744, 0.01682), (1.438, 4.747, 0.005546), (1.432, 4.746, -0.01283), (1.413, 4.742, -0.01291), (1.407, 4.741, 0.00542)], [], [(0, 1, 3, 2), (2, 3, 5, 4), (4, 5, 7, 6), (3, 1, 9, 7, 5), (8, 9, 1, 0), (6, 7, 9, 8), (8, 0, 10, 14), (14, 10, 15, 19), (6, 8, 14, 13), (4, 6, 13, 12), (2, 4, 12, 11), (0, 2, 11, 10), (19, 15, 20, 24), (13, 14, 19, 18), (12, 13, 18, 17), (11, 12, 17, 16), (10, 11, 16, 15), (24, 20, 25, 29), (18, 19, 24, 23), (17, 18, 23, 22), (16, 17, 22, 21), (15, 16, 21, 20), (29, 25, 30, 34), (23, 24, 29, 28), (22, 23, 28, 27), (21, 22, 27, 26), (20, 21, 26, 25), (34, 30, 35, 39), (28, 29, 34, 33), (27, 28, 33, 32), (26, 27, 32, 31), (25, 26, 31, 30), (35, 36, 37, 38, 39), (33, 34, 39, 38), (32, 33, 38, 37), (31, 32, 37, 36), (30, 31, 36, 35)])
me_cylinder_001.materials.append(mat_material_002)
me_cylinder_001.use_remesh_preserve_volume = False
me_cylinder_001.use_remesh_preserve_attributes = False
me_cylinder_001.use_mirror_vertex_groups = False
me_cylinder_001.update()
me_cylinder = bpy.data.meshes.new('Cylinder')
me_cylinder.from_pydata([(0.8962, 0.8059, 0.2), (0.6486, 0.4917, 0.2), (1.051, 0.6948, 0.0618), (0.798, 0.374, 0.0618), (0.9916, 0.7372, -0.1618), (0.7409, 0.4189, -0.1618), (0.8008, 0.8745, -0.1618), (0.5563, 0.5645, -0.1618), (0.7418, 0.917, 0.0618), (0.4992, 0.6095, 0.0618), (1.394, 1.518, 0.1796), (1.545, 1.439, 0.0555), (1.487, 1.469, -0.1453), (1.3, 1.567, -0.1453), (1.243, 1.597, 0.0555), (1.71, 2.252, 0.1408), (1.838, 2.213, 0.04352), (1.789, 2.228, -0.1139), (1.631, 2.276, -0.1139), (1.582, 2.291, 0.04352), (1.899, 2.998, 0.1025), (1.996, 2.988, 0.03166), (1.959, 2.992, -0.08289), (1.839, 3.004, -0.08289), (1.802, 3.008, 0.03166), (1.955, 3.749, 0.07993), (2.03, 3.759, 0.0247), (2.001, 3.756, -0.06466), (1.908, 3.743, -0.06466), (1.879, 3.739, 0.0247), (1.853, 4.498, 0.06539), (1.912, 4.517, 0.02021), (1.889, 4.509, -0.0529), (1.816, 4.487, -0.0529), (1.793, 4.479, 0.02021), (1.664, 5.1, 0.03876), (1.698, 5.114, 0.01198), (1.685, 5.109, -0.03136), (1.643, 5.091, -0.03136), (1.63, 5.086, 0.01198), (1.411, 5.716, 0.01076), (1.42, 5.72, 0.003329), (1.417, 5.718, -0.008701), (1.405, 5.714, -0.008701), (1.401, 5.712, 0.003329)], [], [(0, 1, 3, 2), (2, 3, 5, 4), (4, 5, 7, 6), (3, 1, 9, 7, 5), (8, 9, 1, 0), (6, 7, 9, 8), (8, 0, 10, 14), (14, 10, 15, 19), (6, 8, 14, 13), (4, 6, 13, 12), (2, 4, 12, 11), (0, 2, 11, 10), (19, 15, 20, 24), (13, 14, 19, 18), (12, 13, 18, 17), (11, 12, 17, 16), (10, 11, 16, 15), (24, 20, 25, 29), (18, 19, 24, 23), (17, 18, 23, 22), (16, 17, 22, 21), (15, 16, 21, 20), (29, 25, 30, 34), (23, 24, 29, 28), (22, 23, 28, 27), (21, 22, 27, 26), (20, 21, 26, 25), (34, 30, 35, 39), (28, 29, 34, 33), (27, 28, 33, 32), (26, 27, 32, 31), (25, 26, 31, 30), (39, 35, 40, 44), (33, 34, 39, 38), (32, 33, 38, 37), (31, 32, 37, 36), (30, 31, 36, 35), (40, 41, 42, 43, 44), (38, 39, 44, 43), (37, 38, 43, 42), (36, 37, 42, 41), (35, 36, 41, 40)])
me_cylinder.materials.append(mat_material_001)
me_cylinder.use_remesh_preserve_volume = False
me_cylinder.use_remesh_preserve_attributes = False
me_cylinder.use_mirror_vertex_groups = False
me_cylinder.update()
me_sphere_001 = bpy.data.meshes.new('Sphere.001')
me_sphere_001.from_pydata([(-0.3827, 0.0, 0.9239), (-0.7071, 0.0, 0.7071), (-1.0, 0.0, -4.371e-08), (-0.7071, 0.0, -0.7071), (-0.3827, 0.0, -0.9239), (-1.51e-07, 0.0, -1.0), (-0.2386, 0.2992, 0.9239), (-0.4409, 0.5528, 0.7071), (-0.576, 0.7223, 0.3827), (-0.6235, 0.7818, -4.371e-08), (-0.576, 0.7223, -0.3827), (-0.4409, 0.5528, -0.7071), (-0.2386, 0.2992, -0.9239), (-1.846e-07, -1.472e-07, 1.0), (0.08515, 0.3731, 0.9239), (0.1573, 0.6894, 0.7071), (0.2056, 0.9007, 0.3827), (0.2225, 0.9749, -4.371e-08), (0.2056, 0.9007, -0.3827), (0.1573, 0.6894, -0.7071), (0.08515, 0.3731, -0.9239), (0.3448, 0.166, 0.9239), (0.6371, 0.3068, 0.7071), (0.8324, 0.4009, 0.3827), (0.901, 0.4339, -4.371e-08), (0.8324, 0.4009, -0.3827), (0.6371, 0.3068, -0.7071), (0.3448, 0.166, -0.9239), (0.3448, -0.166, 0.9239), (0.6371, -0.3068, 0.7071), (0.8324, -0.4009, 0.3827), (0.901, -0.4339, -4.371e-08), (0.8324, -0.4009, -0.3827), (0.6371, -0.3068, -0.7071), (0.3448, -0.166, -0.9239), (0.08515, -0.3731, 0.9239), (0.1573, -0.6894, 0.7071), (0.2056, -0.9007, 0.3827), (0.2225, -0.9749, -4.371e-08), (0.2056, -0.9007, -0.3827), (0.1573, -0.6894, -0.7071), (0.08515, -0.3731, -0.9239), (-0.2386, -0.2992, 0.9239), (-0.4409, -0.5528, 0.7071), (-0.576, -0.7223, 0.3827), (-0.6235, -0.7818, -4.371e-08), (-0.576, -0.7223, -0.3827), (-0.4409, -0.5528, -0.7071), (-0.2386, -0.2992, -0.9239), (-0.9239, 3.096e-08, 0.3827), (-0.9239, 3.096e-08, -0.3827)], [], [(4, 3, 11, 12), (1, 0, 6, 7), (12, 11, 19, 20), (11, 10, 18, 19), (10, 9, 17, 18), (9, 8, 16, 17), (8, 7, 15, 16), (7, 6, 14, 15), (20, 19, 26, 27), (19, 18, 25, 26), (18, 17, 24, 25), (17, 16, 23, 24), (16, 15, 22, 23), (15, 14, 21, 22), (27, 26, 33, 34), (26, 25, 32, 33), (25, 24, 31, 32), (24, 23, 30, 31), (23, 22, 29, 30), (22, 21, 28, 29), (34, 33, 40, 41), (33, 32, 39, 40), (32, 31, 38, 39), (31, 30, 37, 38), (30, 29, 36, 37), (29, 28, 35, 36), (41, 40, 47, 48), (40, 39, 46, 47), (39, 38, 45, 46), (38, 37, 44, 45), (37, 36, 43, 44), (36, 35, 42, 43), (5, 4, 12), (3, 50, 10, 11), (50, 2, 9, 10), (2, 49, 8, 9), (49, 1, 7, 8), (0, 13, 6), (5, 12, 20), (6, 13, 14), (5, 20, 27), (14, 13, 21), (5, 27, 34), (21, 13, 28), (5, 34, 41), (28, 13, 35), (5, 41, 48), (35, 13, 42), (5, 48, 4), (48, 47, 3, 4), (47, 46, 50, 3), (46, 45, 2, 50), (45, 44, 49, 2), (44, 43, 1, 49), (43, 42, 0, 1), (42, 13, 0)])
me_sphere_001.polygons.foreach_set('use_smooth', [True] * 56)
me_sphere_001.materials.append(mat_material)
me_sphere_001.use_remesh_preserve_volume = False
me_sphere_001.use_remesh_preserve_attributes = False
me_sphere_001.use_mirror_vertex_groups = False
me_sphere_001.update()

# ---- objects
ob_point_003 = bpy.data.objects.new('Point.003', light_point_003)
ob_point_002 = bpy.data.objects.new('Point.002', light_point_002)
ob_cylinder_015 = bpy.data.objects.new('Cylinder.015', me_cylinder_015)
ob_cylinder_014 = bpy.data.objects.new('Cylinder.014', me_cylinder_014)
ob_sphere_009 = bpy.data.objects.new('Sphere.009', me_sphere_010)
ob_sphere_008 = bpy.data.objects.new('Sphere.008', me_sphere_009)
ob_sphere_007 = bpy.data.objects.new('Sphere.007', me_sphere_008)
ob_sphere_006 = bpy.data.objects.new('Sphere.006', me_sphere_007)
ob_sphere_005 = bpy.data.objects.new('Sphere.005', me_sphere_006)
ob_cylinder_013 = bpy.data.objects.new('Cylinder.013', me_cylinder_013)
ob_cylinder_012 = bpy.data.objects.new('Cylinder.012', me_cylinder_012)
ob_cylinder_011 = bpy.data.objects.new('Cylinder.011', me_cylinder_011)
ob_cylinder_010 = bpy.data.objects.new('Cylinder.010', me_cylinder_010)
ob_point_001 = bpy.data.objects.new('Point.001', light_point_001)
ob_point = bpy.data.objects.new('Point', light_point)
ob_sphere_004 = bpy.data.objects.new('Sphere.004', me_sphere_005)
ob_cylinder_009 = bpy.data.objects.new('Cylinder.009', me_cylinder_009)
ob_cylinder_008 = bpy.data.objects.new('Cylinder.008', me_cylinder_008)
ob_cylinder_007 = bpy.data.objects.new('Cylinder.007', me_cylinder_007)
ob_sphere_003 = bpy.data.objects.new('Sphere.003', me_sphere_004)
ob_sphere_002 = bpy.data.objects.new('Sphere.002', me_sphere_003)
ob_sphere_001 = bpy.data.objects.new('Sphere.001', me_sphere_002)
ob_cube_001 = bpy.data.objects.new('Cube.001', me_cube_002)
ob_cube = bpy.data.objects.new('Cube', me_cube)
ob_cylinder_006 = bpy.data.objects.new('Cylinder.006', me_cylinder_006)
ob_cylinder_005 = bpy.data.objects.new('Cylinder.005', me_cylinder_005)
ob_cylinder_004 = bpy.data.objects.new('Cylinder.004', me_cylinder_004)
ob_cylinder_003 = bpy.data.objects.new('Cylinder.003', me_cylinder_003)
ob_cylinder_002 = bpy.data.objects.new('Cylinder.002', me_cylinder_002)
ob_cylinder_001 = bpy.data.objects.new('Cylinder.001', me_cylinder_001)
ob_cylinder = bpy.data.objects.new('Cylinder', me_cylinder)
ob_sphere = bpy.data.objects.new('Sphere', me_sphere_001)
ob_sun = bpy.data.objects.new('Sun', light_sun)
ob_camera = bpy.data.objects.new('Camera', cam_camera)

# ---- transforms, parenting, visibility, modifiers, constraints
ob_point_003.location = (-11.54, -4.879, 9.053)
ob_point_003.lineart.crease_threshold = 0.0
ob_point_002.location = (6.596, -2.249, 0.945)
ob_point_002.lineart.crease_threshold = 0.0
ob_cylinder_015.location = (0.0, 0.0, -0.2079)
ob_cylinder_015.lineart.crease_threshold = 0.0
_m = ob_cylinder_015.modifiers.new('Subsurf', 'SUBSURF')
_m.uv_smooth = 'PRESERVE_CORNERS'
_m.quality = 1
_m.render_levels = 1
_m.show_only_control_edges = False
ob_cylinder_014.location = (0.0, 0.0, 0.0)
ob_cylinder_014.lineart.crease_threshold = 0.0
_m = ob_cylinder_014.modifiers.new('Mirror', 'MIRROR')
_m = ob_cylinder_014.modifiers.new('Subsurf', 'SUBSURF')
_m.uv_smooth = 'PRESERVE_CORNERS'
_m.quality = 1
_m.render_levels = 1
_m.show_only_control_edges = False
ob_sphere_009.location = (0.0, 4.0, 0.0)
ob_sphere_009.lineart.crease_threshold = 0.0
_m = ob_sphere_009.modifiers.new('Subsurf', 'SUBSURF')
_m.uv_smooth = 'PRESERVE_CORNERS'
_m.quality = 2
_m.levels = 2
_m.show_only_control_edges = False
_m = ob_sphere_009.modifiers.new('Mirror', 'MIRROR')
ob_sphere_008.location = (-4.616e-17, 2.93, -0.7448)
ob_sphere_008.rotation_euler = (0.0, -0.0, -1.571)
ob_sphere_008.scale = (0.3, 0.3, 0.3)
ob_sphere_008.lineart.crease_threshold = 0.0
_m = ob_sphere_008.modifiers.new('Subsurf', 'SUBSURF')
_m.uv_smooth = 'PRESERVE_CORNERS'
_m.quality = 2
_m.levels = 2
_m.show_only_control_edges = False
_m = ob_sphere_008.modifiers.new('Mirror', 'MIRROR')
_m.use_axis = (False, True, False)
ob_sphere_007.location = (-4.616e-17, 0.7992, 0.4836)
ob_sphere_007.rotation_euler = (0.0, -0.0, -1.571)
ob_sphere_007.scale = (0.3, 0.3, 0.3)
ob_sphere_007.lineart.crease_threshold = 0.0
_m = ob_sphere_007.modifiers.new('Subsurf', 'SUBSURF')
_m.uv_smooth = 'PRESERVE_CORNERS'
_m.quality = 2
_m.levels = 2
_m.show_only_control_edges = False
_m = ob_sphere_007.modifiers.new('Mirror', 'MIRROR')
_m.use_axis = (False, True, False)
ob_sphere_006.location = (-4.616e-17, -3.201, 0.4836)
ob_sphere_006.rotation_euler = (0.0, -0.0, -1.571)
ob_sphere_006.scale = (0.3, 0.3, 0.3)
ob_sphere_006.lineart.crease_threshold = 0.0
_m = ob_sphere_006.modifiers.new('Subsurf', 'SUBSURF')
_m.uv_smooth = 'PRESERVE_CORNERS'
_m.quality = 2
_m.levels = 2
_m.show_only_control_edges = False
ob_sphere_005.location = (0.0, 2.0, -0.378)
ob_sphere_005.lineart.crease_threshold = 0.0
_m = ob_sphere_005.modifiers.new('Subsurf', 'SUBSURF')
_m.uv_smooth = 'PRESERVE_CORNERS'
_m.quality = 2
_m.levels = 2
_m.show_only_control_edges = False
_m = ob_sphere_005.modifiers.new('Mirror', 'MIRROR')
ob_cylinder_013.location = (0.0, 0.0, 0.0)
ob_cylinder_013.lineart.crease_threshold = 0.0
_m = ob_cylinder_013.modifiers.new('Mirror', 'MIRROR')
_m = ob_cylinder_013.modifiers.new('Subsurf', 'SUBSURF')
_m.uv_smooth = 'PRESERVE_CORNERS'
_m.quality = 1
_m.render_levels = 1
_m.show_only_control_edges = False
ob_cylinder_012.location = (0.0, 0.0, 0.0)
ob_cylinder_012.rotation_euler = (-0.08727, -1.935e-17, 8.449e-19)
ob_cylinder_012.lineart.crease_threshold = 0.0
_m = ob_cylinder_012.modifiers.new('Mirror', 'MIRROR')
_m = ob_cylinder_012.modifiers.new('Subsurf', 'SUBSURF')
_m.uv_smooth = 'PRESERVE_CORNERS'
_m.quality = 1
_m.render_levels = 1
_m.show_only_control_edges = False
ob_cylinder_011.location = (0.0, -0.4725, 0.0)
ob_cylinder_011.rotation_euler = (0.1745, 3.856e-17, 3.373e-18)
ob_cylinder_011.scale = (0.9433, 0.9433, 0.9433)
ob_cylinder_011.lineart.crease_threshold = 0.0
_m = ob_cylinder_011.modifiers.new('Mirror', 'MIRROR')
_m = ob_cylinder_011.modifiers.new('Subsurf', 'SUBSURF')
_m.uv_smooth = 'PRESERVE_CORNERS'
_m.quality = 1
_m.render_levels = 1
_m.show_only_control_edges = False
ob_cylinder_010.location = (0.0, -0.4725, 0.0)
ob_cylinder_010.rotation_euler = (0.1745, 3.856e-17, 3.373e-18)
ob_cylinder_010.scale = (0.9433, 0.9433, 0.9433)
ob_cylinder_010.lineart.crease_threshold = 0.0
_m = ob_cylinder_010.modifiers.new('Mirror', 'MIRROR')
_m = ob_cylinder_010.modifiers.new('Subsurf', 'SUBSURF')
_m.uv_smooth = 'PRESERVE_CORNERS'
_m.quality = 1
_m.render_levels = 1
_m.show_only_control_edges = False
ob_point_001.location = (0.0189, 7.196, 3.27)
ob_point_001.lineart.crease_threshold = 0.0
ob_point.location = (-4.29, -2.854, -1.569)
ob_point.lineart.crease_threshold = 0.0
ob_sphere_004.location = (0.0, 2.0, 0.0)
ob_sphere_004.lineart.crease_threshold = 0.0
_m = ob_sphere_004.modifiers.new('Subsurf', 'SUBSURF')
_m.uv_smooth = 'PRESERVE_CORNERS'
_m.quality = 2
_m.levels = 2
_m.show_only_control_edges = False
_m = ob_sphere_004.modifiers.new('Mirror', 'MIRROR')
ob_cylinder_009.location = (-4.616e-17, 2.076, -0.2079)
ob_cylinder_009.lineart.crease_threshold = 0.0
_m = ob_cylinder_009.modifiers.new('Mirror', 'MIRROR')
_m = ob_cylinder_009.modifiers.new('Subsurf', 'SUBSURF')
_m.uv_smooth = 'PRESERVE_CORNERS'
_m.quality = 1
_m.render_levels = 1
_m.show_only_control_edges = False
ob_cylinder_008.location = (-0.0756, 1.754, 0.2268)
ob_cylinder_008.rotation_euler = (0.1387, 3.071e-17, 2.133e-18)
ob_cylinder_008.scale = (0.9342, 0.9342, 0.9342)
ob_cylinder_008.lineart.crease_threshold = 0.0
_m = ob_cylinder_008.modifiers.new('Mirror', 'MIRROR')
_m = ob_cylinder_008.modifiers.new('Subsurf', 'SUBSURF')
_m.uv_smooth = 'PRESERVE_CORNERS'
_m.quality = 1
_m.render_levels = 1
_m.show_only_control_edges = False
ob_cylinder_007.location = (0.0, 2.0, 0.0)
ob_cylinder_007.lineart.crease_threshold = 0.0
_m = ob_cylinder_007.modifiers.new('Mirror', 'MIRROR')
_m = ob_cylinder_007.modifiers.new('Subsurf', 'SUBSURF')
_m.uv_smooth = 'PRESERVE_CORNERS'
_m.quality = 1
_m.render_levels = 1
_m.show_only_control_edges = False
ob_sphere_003.location = (-0.4, 2.15, 0.6915)
ob_sphere_003.rotation_euler = (0.0, -0.0, -1.571)
ob_sphere_003.scale = (0.3, 0.3, 0.3)
ob_sphere_003.lineart.crease_threshold = 0.0
_m = ob_sphere_003.modifiers.new('Subsurf', 'SUBSURF')
_m.uv_smooth = 'PRESERVE_CORNERS'
_m.quality = 2
_m.levels = 2
_m.show_only_control_edges = False
ob_sphere_002.location = (0.4, 2.15, 0.6915)
ob_sphere_002.rotation_euler = (0.0, -0.0, -1.571)
ob_sphere_002.scale = (0.3, 0.3, 0.3)
ob_sphere_002.lineart.crease_threshold = 0.0
_m = ob_sphere_002.modifiers.new('Subsurf', 'SUBSURF')
_m.uv_smooth = 'PRESERVE_CORNERS'
_m.quality = 2
_m.levels = 2
_m.show_only_control_edges = False
ob_sphere_001.location = (0.0, 2.45, 0.6915)
ob_sphere_001.rotation_euler = (0.0, -0.0, -1.571)
ob_sphere_001.scale = (0.3, 0.3, 0.3)
ob_sphere_001.lineart.crease_threshold = 0.0
_m = ob_sphere_001.modifiers.new('Subsurf', 'SUBSURF')
_m.uv_smooth = 'PRESERVE_CORNERS'
_m.quality = 2
_m.levels = 2
_m.show_only_control_edges = False
ob_cube_001.location = (0.0, -0.1512, 0.0)
ob_cube_001.scale = (1.035, 1.035, 1.035)
ob_cube_001.lineart.crease_threshold = 0.0
_m = ob_cube_001.modifiers.new('Bevel', 'BEVEL')
_m.limit_method = 'NONE'
_m.spread = 0.0
ob_cube.location = (0.0, -1.151, 0.0)
ob_cube.lineart.crease_threshold = 0.0
_m = ob_cube.modifiers.new('Bevel', 'BEVEL')
_m.width = 0.3
_m.width_pct = 0.3
_m.limit_method = 'NONE'
_m.spread = 0.0
_m = ob_cube.modifiers.new('Subsurf', 'SUBSURF')
_m.uv_smooth = 'PRESERVE_CORNERS'
_m.quality = 2
_m.levels = 2
_m.show_only_control_edges = False
ob_cylinder_006.location = (0.0, 2.0, 0.0)
ob_cylinder_006.lineart.crease_threshold = 0.0
_m = ob_cylinder_006.modifiers.new('Mirror', 'MIRROR')
_m = ob_cylinder_006.modifiers.new('Subsurf', 'SUBSURF')
_m.uv_smooth = 'PRESERVE_CORNERS'
_m.quality = 1
_m.render_levels = 1
_m.show_only_control_edges = False
ob_cylinder_005.location = (0.0, 2.0, 0.0)
ob_cylinder_005.lineart.crease_threshold = 0.0
_m = ob_cylinder_005.modifiers.new('Mirror', 'MIRROR')
_m = ob_cylinder_005.modifiers.new('Subsurf', 'SUBSURF')
_m.uv_smooth = 'PRESERVE_CORNERS'
_m.quality = 1
_m.render_levels = 1
_m.show_only_control_edges = False
ob_cylinder_004.location = (-3.777e-17, 2.038, -0.1701)
ob_cylinder_004.rotation_euler = (-0.06228, -1.382e-17, 4.305e-19)
ob_cylinder_004.lineart.crease_threshold = 0.0
_m = ob_cylinder_004.modifiers.new('Mirror', 'MIRROR')
_m = ob_cylinder_004.modifiers.new('Subsurf', 'SUBSURF')
_m.uv_smooth = 'PRESERVE_CORNERS'
_m.quality = 1
_m.render_levels = 1
_m.show_only_control_edges = False
ob_cylinder_003.location = (0.0, 2.0, 0.2268)
ob_cylinder_003.rotation_euler = (0.1108, 2.455e-17, 1.361e-18)
ob_cylinder_003.lineart.crease_threshold = 0.0
_m = ob_cylinder_003.modifiers.new('Mirror', 'MIRROR')
_m = ob_cylinder_003.modifiers.new('Subsurf', 'SUBSURF')
_m.uv_smooth = 'PRESERVE_CORNERS'
_m.quality = 1
_m.render_levels = 1
_m.show_only_control_edges = False
ob_cylinder_002.location = (0.0, 2.0, 0.0)
ob_cylinder_002.rotation_euler = (0.1853, 4.09e-17, 3.8e-18)
ob_cylinder_002.lineart.crease_threshold = 0.0
_m = ob_cylinder_002.modifiers.new('Mirror', 'MIRROR')
_m = ob_cylinder_002.modifiers.new('Subsurf', 'SUBSURF')
_m.uv_smooth = 'PRESERVE_CORNERS'
_m.quality = 1
_m.render_levels = 1
_m.show_only_control_edges = False
ob_cylinder_001.location = (0.0, 2.0, 0.0)
ob_cylinder_001.rotation_euler = (0.04486, 9.957e-18, 2.234e-19)
ob_cylinder_001.lineart.crease_threshold = 0.0
_m = ob_cylinder_001.modifiers.new('Mirror', 'MIRROR')
_m = ob_cylinder_001.modifiers.new('Subsurf', 'SUBSURF')
_m.uv_smooth = 'PRESERVE_CORNERS'
_m.quality = 1
_m.render_levels = 1
_m.show_only_control_edges = False
ob_cylinder.location = (0.0, 2.0, 0.0)
ob_cylinder.lineart.crease_threshold = 0.0
_m = ob_cylinder.modifiers.new('Mirror', 'MIRROR')
_m = ob_cylinder.modifiers.new('Subsurf', 'SUBSURF')
_m.uv_smooth = 'PRESERVE_CORNERS'
_m.quality = 1
_m.render_levels = 1
_m.show_only_control_edges = False
ob_sphere.location = (0.0, 2.0, 0.0)
ob_sphere.rotation_euler = (-4.359e-08, 0.5236, 1.571)
ob_sphere.lineart.crease_threshold = 0.0
_m = ob_sphere.modifiers.new('Bevel', 'BEVEL')
_m.limit_method = 'NONE'
_m.spread = 0.0
ob_sun.location = (15.0, 15.0, 18.0)
ob_sun.rotation_euler = (2.079e-08, 1.134, 0.8727)
ob_sun.lineart.crease_threshold = 0.0
ob_camera.location = (0.0, 0.0, 30.0)
ob_camera.lock_rotations_4d = False
ob_camera.empty_display_type = 'ARROWS'
ob_camera.color = (0.0, 0.0, 0.0, 0.0)
ob_camera.hide_viewport = True
ob_camera.display_type = 'WIRE'
ob_camera.lineart.crease_threshold = 0.0

# ---- collection membership
col_collection_1.objects.link(ob_point_003)
col_collection_1.objects.link(ob_point_002)
col_collection_1.objects.link(ob_cylinder_015)
col_collection_1.objects.link(ob_cylinder_014)
col_collection_1.objects.link(ob_sphere_009)
col_collection_1.objects.link(ob_sphere_008)
col_collection_1.objects.link(ob_sphere_007)
col_collection_1.objects.link(ob_sphere_006)
col_collection_1.objects.link(ob_sphere_005)
col_collection_1.objects.link(ob_cylinder_013)
col_collection_1.objects.link(ob_cylinder_012)
col_collection_1.objects.link(ob_cylinder_011)
col_collection_1.objects.link(ob_cylinder_010)
col_collection_1.objects.link(ob_point_001)
col_collection_1.objects.link(ob_point)
col_collection_1.objects.link(ob_sphere_004)
col_collection_1.objects.link(ob_cylinder_009)
col_collection_1.objects.link(ob_cylinder_008)
col_collection_1.objects.link(ob_cylinder_007)
col_collection_1.objects.link(ob_sphere_003)
col_collection_1.objects.link(ob_sphere_002)
col_collection_1.objects.link(ob_sphere_001)
col_collection_1.objects.link(ob_cube_001)
col_collection_1.objects.link(ob_cube)
col_collection_1.objects.link(ob_cylinder_006)
col_collection_1.objects.link(ob_cylinder_005)
col_collection_1.objects.link(ob_cylinder_004)
col_collection_1.objects.link(ob_cylinder_003)
col_collection_1.objects.link(ob_cylinder_002)
col_collection_1.objects.link(ob_cylinder_001)
col_collection_1.objects.link(ob_cylinder)
col_collection_1.objects.link(ob_sphere)
col_collection_1.objects.link(ob_sun)
col_collection_1.objects.link(ob_camera)

# ---- scene / render settings (as saved in the file)
scene.camera = ob_camera
scene.frame_start = 1; scene.frame_end = 250; scene.frame_set(1)
scene.render.engine = 'BLENDER_EEVEE_NEXT'
scene.render.image_settings.compression = 90
scene.render.resolution_x = 1600
scene.render.resolution_y = 1600
scene.render.resolution_percentage = 50
scene.render.dither_intensity = 0.0
scene.render.film_transparent = True
scene.cycles.use_denoising = False
scene.cycles.samples = 10
scene.cycles.sampling_pattern = 'TABULATED_SOBOL'
scene.cycles.light_sampling_threshold = 0.0
scene.cycles.use_adaptive_sampling = False
scene.cycles.use_light_tree = False
scene.cycles.blur_glossy = 0.0
scene.cycles.volume_bounces = 1
scene.cycles.pixel_filter_type = 'GAUSSIAN'
scene.cycles.sample_clamp_indirect = 0.0
scene.view_settings.view_transform = 'Standard'
bpy.context.view_layer.update()
